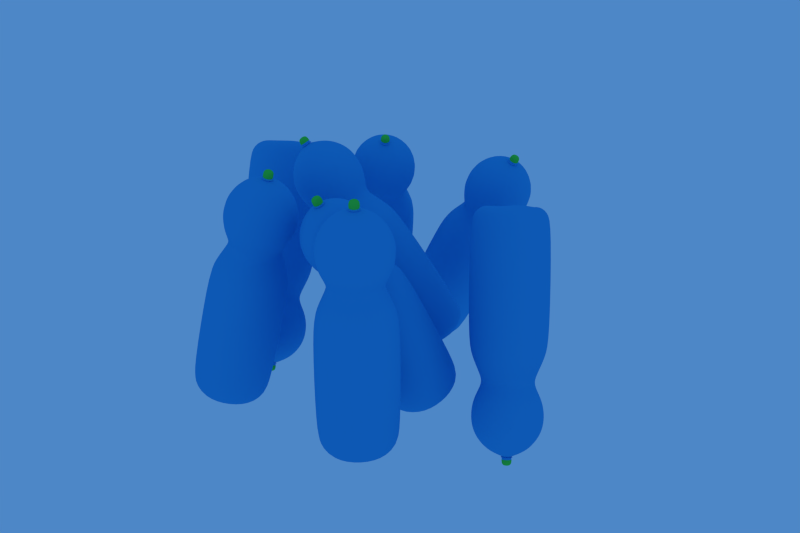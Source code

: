 # Source: Bottles.blend  (saved by Blender 2.76.0; exported with 4.5.12 LTS)
import bpy
from mathutils import Matrix  # noqa: F401  (used for matrix-valued properties, if any)

bpy.ops.wm.read_factory_settings(use_empty=True)
scene = bpy.context.scene
scene.name = 'Scene'

# ---- collections
col_collection_1 = bpy.data.collections.new('Collection 1'); scene.collection.children.link(col_collection_1)

# ---- materials (node trees are filled in below, after node groups)
mat_material_001 = bpy.data.materials.new('Material.001')
mat_material_001.alpha_threshold = 0.0
mat_material_001.use_transparent_shadow = False
mat_material_001.diffuse_color = (0.05313, 0.4063, 0.8, 1.0)
mat_material_001.roughness = 0.5
mat_material_002 = bpy.data.materials.new('Material.002')
mat_material_002.alpha_threshold = 0.0
mat_material_002.use_transparent_shadow = False
mat_material_002.diffuse_color = (0.09805, 0.8, 0.07925, 1.0)
mat_material_002.roughness = 0.5

# ---- material node trees

# ---- world
world_world = bpy.data.worlds.new('World'); scene.world = world_world
world_world.color = (0.07511, 0.242, 0.5705)
world_world.use_sun_shadow = False
world_world.sun_shadow_jitter_overblur = 0.0
world_world.cycles.sampling_method = 'MANUAL'
world_world.cycles.sample_map_resolution = 256

# ---- meshes
me_circle_007 = bpy.data.meshes.new('Circle.007')
me_circle_007.from_pydata([(0.0, 1.0, 0.5), (-0.7071, 0.7071, 0.5), (-1.0, -4.371e-08, 0.5), (-0.7071, -0.7071, 0.5), (8.742e-08, -1.0, 0.5), (0.7071, -0.7071, 0.5), (1.0, 1.192e-08, 0.5), (0.7071, 0.7071, 0.5), (7.451e-10, 0.9, 0.2), (-0.6364, 0.6364, 0.2), (-0.9, -3.934e-08, 0.2), (-0.6364, -0.6364, 0.2), (7.943e-08, -0.9, 0.2), (0.6364, -0.6364, 0.2), (0.9, 1.073e-08, 0.2), (0.6364, 0.6364, 0.2), (1.818e-08, 0.36, 0.2), (-0.2546, 0.2546, 0.2), (-0.36, -1.574e-08, 0.2), (-0.2546, -0.2546, 0.2), (4.965e-08, -0.36, 0.2), (0.2546, -0.2546, 0.2), (0.36, 4.293e-09, 0.2), (0.2546, 0.2546, 0.2), (-0.63, -2.754e-08, -1.49e-08), (-0.4455, -0.4455, 0.1), (9.462e-09, 0.63, -1.49e-08), (-0.4455, 0.4455, 0.1), (0.4455, 0.4455, 0.1), (0.4455, -0.4455, 0.1), (0.63, 7.513e-09, -1.49e-08), (6.454e-08, -0.63, -1.49e-08), (0.0, 1.0, 3.0), (-0.7071, 0.7071, 3.0), (-1.0, -4.371e-08, 3.0), (-0.7071, -0.7071, 3.0), (8.742e-08, -1.0, 3.0), (0.7071, -0.7071, 3.0), (1.0, 1.192e-08, 3.0), (0.7071, 0.7071, 3.0), (7.451e-10, 0.9, 3.4), (-0.6364, 0.6364, 3.4), (-0.9, -3.934e-08, 3.4), (-0.6364, -0.6364, 3.4), (7.943e-08, -0.9, 3.4), (0.6364, -0.6364, 3.4), (0.9, 1.073e-08, 3.4), (0.6364, 0.6364, 3.4), (3.191e-09, 0.693, 3.8), (-0.49, 0.49, 3.8), (-0.693, -3.029e-08, 3.8), (-0.49, -0.49, 3.8), (6.377e-08, -0.693, 3.8), (0.49, -0.49, 3.8), (0.693, 8.264e-09, 3.8), (0.49, 0.49, 3.8), (6.657e-09, 0.6237, 4.0), (-0.441, 0.441, 4.0), (-0.6237, -2.726e-08, 4.0), (-0.441, -0.441, 4.0), (6.118e-08, -0.6237, 4.0), (0.441, -0.441, 4.0), (0.6237, 7.438e-09, 4.0), (0.441, 0.441, 4.0), (9.853e-10, 0.8108, 4.294), (-0.5733, 0.5733, 4.294), (-0.8108, -3.544e-08, 4.294), (-0.5733, -0.5733, 4.294), (7.187e-08, -0.8108, 4.294), (0.5733, -0.5733, 4.294), (0.8108, 9.669e-09, 4.294), (0.5733, 0.5733, 4.294), (-1.473e-09, 0.8919, 4.574), (-0.6307, 0.6307, 4.574), (-0.8919, -3.899e-08, 4.574), (-0.6307, -0.6307, 4.574), (7.65e-08, -0.8919, 4.574), (0.6307, -0.6307, 4.574), (0.8919, 1.064e-08, 4.574), (0.6307, 0.6307, 4.574), (-1.473e-09, 0.8919, 4.854), (-0.6307, 0.6307, 4.854), (-0.8919, -3.899e-08, 4.854), (-0.6307, -0.6307, 4.854), (7.65e-08, -0.8919, 4.854), (0.6307, -0.6307, 4.854), (0.8919, 1.064e-08, 4.854), (0.6307, 0.6307, 4.854), (6.148e-09, 0.8027, 5.134), (-0.5676, 0.5676, 5.134), (-0.8027, -3.509e-08, 5.134), (-0.5676, -0.5676, 5.134), (7.632e-08, -0.8027, 5.134), (0.5676, -0.5676, 5.134), (0.8027, 9.572e-09, 5.134), (0.5676, 0.5676, 5.134), (2.673e-08, 0.5619, 5.414), (-0.3973, 0.3973, 5.414), (-0.5619, -2.456e-08, 5.414), (-0.3973, -0.3973, 5.414), (7.585e-08, -0.5619, 5.414), (0.3973, -0.3973, 5.414), (0.5619, 6.7e-09, 5.414), (0.3973, 0.3973, 5.414), (5.893e-08, 0.2809, 5.554), (-0.1987, 0.1987, 5.554), (-0.2809, -1.228e-08, 5.554), (-0.1987, -0.1987, 5.554), (8.349e-08, -0.2809, 5.554), (0.1987, -0.1987, 5.554), (0.2809, 3.35e-09, 5.554), (0.1987, 0.1987, 5.554), (7.456e-08, 0.1124, 5.61), (-0.07946, 0.07946, 5.61), (-0.1124, -4.912e-09, 5.61), (-0.07946, -0.07946, 5.61), (8.439e-08, -0.1124, 5.61), (0.07946, -0.07946, 5.61), (0.1124, 1.34e-09, 5.61), (0.07946, 0.07946, 5.61), (7.456e-08, 0.1124, 5.624), (-0.07946, 0.07946, 5.624), (-0.1124, -4.912e-09, 5.624), (-0.07946, -0.07946, 5.624), (8.439e-08, -0.1124, 5.624), (0.07946, -0.07946, 5.624), (0.1124, 1.34e-09, 5.624), (0.07946, 0.07946, 5.624), (7.297e-08, 0.1461, 5.624), (-0.1033, 0.1033, 5.624), (-0.1461, -6.693e-09, 5.624), (-0.1033, -0.1033, 5.624), (8.574e-08, -0.1461, 5.624), (0.1033, -0.1033, 5.624), (0.1461, 1.435e-09, 5.624), (0.1033, 0.1033, 5.624), (7.297e-08, 0.1461, 5.638), (-0.1033, 0.1033, 5.638), (-0.1461, -6.693e-09, 5.638), (-0.1033, -0.1033, 5.638), (8.574e-08, -0.1461, 5.638), (0.1033, -0.1033, 5.638), (0.1461, 1.435e-09, 5.638), (0.1033, 0.1033, 5.638), (7.432e-08, 0.1125, 5.638), (-0.07954, 0.07954, 5.638), (-0.1125, -5.154e-09, 5.638), (-0.07954, -0.07954, 5.638), (8.415e-08, -0.1125, 5.638), (0.07954, -0.07954, 5.638), (0.1125, 1.105e-09, 5.638), (0.07954, 0.07954, 5.638), (7.432e-08, 0.1125, 5.652), (-0.07954, 0.07954, 5.652), (-0.1125, -5.154e-09, 5.652), (-0.07954, -0.07954, 5.652), (8.415e-08, -0.1125, 5.652), (0.07954, -0.07954, 5.652), (0.1125, 1.105e-09, 5.652), (0.07954, 0.07954, 5.652), (7.387e-08, 0.1237, 5.652), (-0.0875, 0.0875, 5.652), (-0.1237, -5.669e-09, 5.652), (-0.0875, -0.0875, 5.652), (8.469e-08, -0.1237, 5.652), (0.0875, -0.0875, 5.652), (0.1237, 1.215e-09, 5.652), (0.0875, 0.0875, 5.652), (7.387e-08, 0.1237, 5.834), (-0.0875, 0.0875, 5.834), (-0.1237, -5.669e-09, 5.834), (-0.0875, -0.0875, 5.834), (8.469e-08, -0.1237, 5.834), (0.0875, -0.0875, 5.834), (0.1237, 1.215e-09, 5.834), (0.0875, 0.0875, 5.834)], [], [(7, 6, 14, 15), (5, 4, 12, 13), (3, 2, 10, 11), (1, 0, 8, 9), (0, 7, 15, 8), (6, 5, 13, 14), (4, 3, 11, 12), (2, 1, 9, 10), (25, 24, 18, 19), (27, 26, 16, 17), (26, 28, 23, 16), (30, 29, 21, 22), (31, 25, 19, 20), (24, 27, 17, 18), (28, 30, 22, 23), (29, 31, 20, 21), (17, 16, 23, 22, 21, 20, 19, 18), (13, 12, 31, 29), (15, 14, 30, 28), (10, 9, 27, 24), (12, 11, 25, 31), (14, 13, 29, 30), (8, 15, 28, 26), (9, 8, 26, 27), (11, 10, 24, 25), (6, 7, 39, 38), (4, 5, 37, 36), (2, 3, 35, 34), (0, 1, 33, 32), (7, 0, 32, 39), (5, 6, 38, 37), (3, 4, 36, 35), (1, 2, 34, 33), (39, 32, 40, 47), (37, 38, 46, 45), (35, 36, 44, 43), (33, 34, 42, 41), (38, 39, 47, 46), (36, 37, 45, 44), (34, 35, 43, 42), (32, 33, 41, 40), (44, 45, 53, 52), (42, 43, 51, 50), (40, 41, 49, 48), (47, 40, 48, 55), (45, 46, 54, 53), (43, 44, 52, 51), (41, 42, 50, 49), (46, 47, 55, 54), (54, 55, 63, 62), (52, 53, 61, 60), (50, 51, 59, 58), (48, 49, 57, 56), (55, 48, 56, 63), (53, 54, 62, 61), (51, 52, 60, 59), (49, 50, 58, 57), (61, 62, 70, 69), (59, 60, 68, 67), (57, 58, 66, 65), (62, 63, 71, 70), (60, 61, 69, 68), (58, 59, 67, 66), (56, 57, 65, 64), (63, 56, 64, 71), (64, 65, 73, 72), (71, 64, 72, 79), (69, 70, 78, 77), (67, 68, 76, 75), (65, 66, 74, 73), (70, 71, 79, 78), (68, 69, 77, 76), (66, 67, 75, 74), (78, 79, 87, 86), (76, 77, 85, 84), (74, 75, 83, 82), (72, 73, 81, 80), (79, 72, 80, 87), (77, 78, 86, 85), (75, 76, 84, 83), (73, 74, 82, 81), (81, 82, 90, 89), (86, 87, 95, 94), (84, 85, 93, 92), (82, 83, 91, 90), (80, 81, 89, 88), (87, 80, 88, 95), (85, 86, 94, 93), (83, 84, 92, 91), (95, 88, 96, 103), (93, 94, 102, 101), (91, 92, 100, 99), (89, 90, 98, 97), (94, 95, 103, 102), (92, 93, 101, 100), (90, 91, 99, 98), (88, 89, 97, 96), (98, 99, 107, 106), (96, 97, 105, 104), (103, 96, 104, 111), (101, 102, 110, 109), (99, 100, 108, 107), (97, 98, 106, 105), (102, 103, 111, 110), (100, 101, 109, 108), (110, 111, 119, 118), (108, 109, 117, 116), (106, 107, 115, 114), (104, 105, 113, 112), (111, 104, 112, 119), (109, 110, 118, 117), (107, 108, 116, 115), (105, 106, 114, 113), (115, 116, 124, 123), (113, 114, 122, 121), (118, 119, 127, 126), (116, 117, 125, 124), (114, 115, 123, 122), (112, 113, 121, 120), (119, 112, 120, 127), (117, 118, 126, 125), (127, 120, 128, 135), (125, 126, 134, 133), (123, 124, 132, 131), (121, 122, 130, 129), (126, 127, 135, 134), (124, 125, 133, 132), (122, 123, 131, 130), (120, 121, 129, 128), (132, 133, 141, 140), (130, 131, 139, 138), (128, 129, 137, 136), (135, 128, 136, 143), (133, 134, 142, 141), (131, 132, 140, 139), (129, 130, 138, 137), (134, 135, 143, 142), (142, 143, 151, 150), (140, 141, 149, 148), (138, 139, 147, 146), (136, 137, 145, 144), (143, 136, 144, 151), (141, 142, 150, 149), (139, 140, 148, 147), (137, 138, 146, 145), (149, 150, 158, 157), (147, 148, 156, 155), (145, 146, 154, 153), (150, 151, 159, 158), (148, 149, 157, 156), (146, 147, 155, 154), (144, 145, 153, 152), (151, 144, 152, 159), (152, 153, 161, 160), (159, 152, 160, 167), (157, 158, 166, 165), (155, 156, 164, 163), (153, 154, 162, 161), (158, 159, 167, 166), (156, 157, 165, 164), (154, 155, 163, 162), (166, 167, 175, 174), (164, 165, 173, 172), (162, 163, 171, 170), (160, 161, 169, 168), (167, 160, 168, 175), (165, 166, 174, 173), (163, 164, 172, 171), (161, 162, 170, 169), (169, 170, 171, 172, 173, 174, 175, 168)])
me_circle_007.polygons.foreach_set('use_smooth', [1, 1, 1, 1, 1, 1, 1, 1, 1, 1, 1, 1, 1, 1, 1, 1, 1, 1, 1, 1, 1, 1, 1, 1, 1, 1, 1, 1, 1, 1, 1, 1, 1, 1, 1, 1, 1, 1, 1, 1, 1, 1, 1, 1, 1, 1, 1, 1, 1, 1, 1, 1, 1, 1, 1, 1, 1, 1, 1, 1, 1, 1, 1, 1, 1, 1, 1, 1, 1, 1, 1, 1, 1, 1, 1, 1, 1, 1, 1, 1, 1, 1, 1, 1, 1, 1, 1, 1, 1, 1, 1, 1, 1, 1, 1, 1, 1, 1, 1, 1, 1, 1, 1, 1, 1, 1, 1, 1, 1, 1, 1, 1, 1, 1, 1, 1, 1, 1, 1, 1, 1, 1, 1, 1, 1, 1, 1, 1, 1, 1, 1, 1, 1, 1, 1, 1, 1, 1, 1, 1, 1, 1, 1, 1, 1, 0, 0, 0, 0, 0, 0, 0, 0, 0, 0, 0, 0, 0, 0, 0, 0, 0, 0, 0, 0, 0, 0, 0, 0, 0])
me_circle_007.polygons.foreach_set('material_index', [0, 0, 0, 0, 0, 0, 0, 0, 0, 0, 0, 0, 0, 0, 0, 0, 0, 0, 0, 0, 0, 0, 0, 0, 0, 0, 0, 0, 0, 0, 0, 0, 0, 0, 0, 0, 0, 0, 0, 0, 0, 0, 0, 0, 0, 0, 0, 0, 0, 0, 0, 0, 0, 0, 0, 0, 0, 0, 0, 0, 0, 0, 0, 0, 0, 0, 0, 0, 0, 0, 0, 0, 0, 0, 0, 0, 0, 0, 0, 0, 0, 0, 0, 0, 0, 0, 0, 0, 0, 0, 0, 0, 0, 0, 0, 0, 0, 0, 0, 0, 0, 0, 0, 0, 0, 0, 0, 0, 0, 0, 0, 0, 0, 0, 0, 0, 0, 0, 0, 0, 0, 0, 0, 0, 0, 0, 0, 0, 0, 0, 0, 0, 0, 0, 0, 0, 0, 0, 0, 0, 0, 0, 0, 0, 0, 0, 0, 0, 0, 0, 0, 0, 0, 1, 1, 1, 1, 1, 1, 1, 1, 1, 1, 1, 1, 1, 1, 1, 1, 1])
me_circle_007.materials.append(mat_material_001)
me_circle_007.materials.append(mat_material_002)
me_circle_007.materials.append(None)
me_circle_007.use_remesh_preserve_volume = False
me_circle_007.use_remesh_preserve_attributes = False
me_circle_007.use_mirror_vertex_groups = False
me_circle_007.update()
me_circle_000 = bpy.data.meshes.new('Circle.000')
me_circle_000.from_pydata([(0.0, 1.0, 0.5), (-0.7071, 0.7071, 0.5), (-1.0, -4.371e-08, 0.5), (-0.7071, -0.7071, 0.5), (8.742e-08, -1.0, 0.5), (0.7071, -0.7071, 0.5), (1.0, 1.192e-08, 0.5), (0.7071, 0.7071, 0.5), (7.451e-10, 0.9, 0.2), (-0.6364, 0.6364, 0.2), (-0.9, -3.934e-08, 0.2), (-0.6364, -0.6364, 0.2), (7.943e-08, -0.9, 0.2), (0.6364, -0.6364, 0.2), (0.9, 1.073e-08, 0.2), (0.6364, 0.6364, 0.2), (1.818e-08, 0.36, 0.2), (-0.2546, 0.2546, 0.2), (-0.36, -1.574e-08, 0.2), (-0.2546, -0.2546, 0.2), (4.965e-08, -0.36, 0.2), (0.2546, -0.2546, 0.2), (0.36, 4.293e-09, 0.2), (0.2546, 0.2546, 0.2), (-0.63, -2.754e-08, -1.49e-08), (-0.4455, -0.4455, 0.1), (9.462e-09, 0.63, -1.49e-08), (-0.4455, 0.4455, 0.1), (0.4455, 0.4455, 0.1), (0.4455, -0.4455, 0.1), (0.63, 7.513e-09, -1.49e-08), (6.454e-08, -0.63, -1.49e-08), (0.0, 1.0, 3.0), (-0.7071, 0.7071, 3.0), (-1.0, -4.371e-08, 3.0), (-0.7071, -0.7071, 3.0), (8.742e-08, -1.0, 3.0), (0.7071, -0.7071, 3.0), (1.0, 1.192e-08, 3.0), (0.7071, 0.7071, 3.0), (7.451e-10, 0.9, 3.4), (-0.6364, 0.6364, 3.4), (-0.9, -3.934e-08, 3.4), (-0.6364, -0.6364, 3.4), (7.943e-08, -0.9, 3.4), (0.6364, -0.6364, 3.4), (0.9, 1.073e-08, 3.4), (0.6364, 0.6364, 3.4), (3.191e-09, 0.693, 3.8), (-0.49, 0.49, 3.8), (-0.693, -3.029e-08, 3.8), (-0.49, -0.49, 3.8), (6.377e-08, -0.693, 3.8), (0.49, -0.49, 3.8), (0.693, 8.264e-09, 3.8), (0.49, 0.49, 3.8), (6.657e-09, 0.6237, 4.0), (-0.441, 0.441, 4.0), (-0.6237, -2.726e-08, 4.0), (-0.441, -0.441, 4.0), (6.118e-08, -0.6237, 4.0), (0.441, -0.441, 4.0), (0.6237, 7.438e-09, 4.0), (0.441, 0.441, 4.0), (9.853e-10, 0.8108, 4.294), (-0.5733, 0.5733, 4.294), (-0.8108, -3.544e-08, 4.294), (-0.5733, -0.5733, 4.294), (7.187e-08, -0.8108, 4.294), (0.5733, -0.5733, 4.294), (0.8108, 9.669e-09, 4.294), (0.5733, 0.5733, 4.294), (-1.473e-09, 0.8919, 4.574), (-0.6307, 0.6307, 4.574), (-0.8919, -3.899e-08, 4.574), (-0.6307, -0.6307, 4.574), (7.65e-08, -0.8919, 4.574), (0.6307, -0.6307, 4.574), (0.8919, 1.064e-08, 4.574), (0.6307, 0.6307, 4.574), (-1.473e-09, 0.8919, 4.854), (-0.6307, 0.6307, 4.854), (-0.8919, -3.899e-08, 4.854), (-0.6307, -0.6307, 4.854), (7.65e-08, -0.8919, 4.854), (0.6307, -0.6307, 4.854), (0.8919, 1.064e-08, 4.854), (0.6307, 0.6307, 4.854), (6.148e-09, 0.8027, 5.134), (-0.5676, 0.5676, 5.134), (-0.8027, -3.509e-08, 5.134), (-0.5676, -0.5676, 5.134), (7.632e-08, -0.8027, 5.134), (0.5676, -0.5676, 5.134), (0.8027, 9.572e-09, 5.134), (0.5676, 0.5676, 5.134), (2.673e-08, 0.5619, 5.414), (-0.3973, 0.3973, 5.414), (-0.5619, -2.456e-08, 5.414), (-0.3973, -0.3973, 5.414), (7.585e-08, -0.5619, 5.414), (0.3973, -0.3973, 5.414), (0.5619, 6.7e-09, 5.414), (0.3973, 0.3973, 5.414), (5.893e-08, 0.2809, 5.554), (-0.1987, 0.1987, 5.554), (-0.2809, -1.228e-08, 5.554), (-0.1987, -0.1987, 5.554), (8.349e-08, -0.2809, 5.554), (0.1987, -0.1987, 5.554), (0.2809, 3.35e-09, 5.554), (0.1987, 0.1987, 5.554), (7.456e-08, 0.1124, 5.61), (-0.07946, 0.07946, 5.61), (-0.1124, -4.912e-09, 5.61), (-0.07946, -0.07946, 5.61), (8.439e-08, -0.1124, 5.61), (0.07946, -0.07946, 5.61), (0.1124, 1.34e-09, 5.61), (0.07946, 0.07946, 5.61), (7.456e-08, 0.1124, 5.624), (-0.07946, 0.07946, 5.624), (-0.1124, -4.912e-09, 5.624), (-0.07946, -0.07946, 5.624), (8.439e-08, -0.1124, 5.624), (0.07946, -0.07946, 5.624), (0.1124, 1.34e-09, 5.624), (0.07946, 0.07946, 5.624), (7.297e-08, 0.1461, 5.624), (-0.1033, 0.1033, 5.624), (-0.1461, -6.693e-09, 5.624), (-0.1033, -0.1033, 5.624), (8.574e-08, -0.1461, 5.624), (0.1033, -0.1033, 5.624), (0.1461, 1.435e-09, 5.624), (0.1033, 0.1033, 5.624), (7.297e-08, 0.1461, 5.638), (-0.1033, 0.1033, 5.638), (-0.1461, -6.693e-09, 5.638), (-0.1033, -0.1033, 5.638), (8.574e-08, -0.1461, 5.638), (0.1033, -0.1033, 5.638), (0.1461, 1.435e-09, 5.638), (0.1033, 0.1033, 5.638), (7.432e-08, 0.1125, 5.638), (-0.07954, 0.07954, 5.638), (-0.1125, -5.154e-09, 5.638), (-0.07954, -0.07954, 5.638), (8.415e-08, -0.1125, 5.638), (0.07954, -0.07954, 5.638), (0.1125, 1.105e-09, 5.638), (0.07954, 0.07954, 5.638), (7.432e-08, 0.1125, 5.652), (-0.07954, 0.07954, 5.652), (-0.1125, -5.154e-09, 5.652), (-0.07954, -0.07954, 5.652), (8.415e-08, -0.1125, 5.652), (0.07954, -0.07954, 5.652), (0.1125, 1.105e-09, 5.652), (0.07954, 0.07954, 5.652), (7.387e-08, 0.1237, 5.652), (-0.0875, 0.0875, 5.652), (-0.1237, -5.669e-09, 5.652), (-0.0875, -0.0875, 5.652), (8.469e-08, -0.1237, 5.652), (0.0875, -0.0875, 5.652), (0.1237, 1.215e-09, 5.652), (0.0875, 0.0875, 5.652), (7.387e-08, 0.1237, 5.834), (-0.0875, 0.0875, 5.834), (-0.1237, -5.669e-09, 5.834), (-0.0875, -0.0875, 5.834), (8.469e-08, -0.1237, 5.834), (0.0875, -0.0875, 5.834), (0.1237, 1.215e-09, 5.834), (0.0875, 0.0875, 5.834)], [], [(7, 6, 14, 15), (5, 4, 12, 13), (3, 2, 10, 11), (1, 0, 8, 9), (0, 7, 15, 8), (6, 5, 13, 14), (4, 3, 11, 12), (2, 1, 9, 10), (25, 24, 18, 19), (27, 26, 16, 17), (26, 28, 23, 16), (30, 29, 21, 22), (31, 25, 19, 20), (24, 27, 17, 18), (28, 30, 22, 23), (29, 31, 20, 21), (17, 16, 23, 22, 21, 20, 19, 18), (13, 12, 31, 29), (15, 14, 30, 28), (10, 9, 27, 24), (12, 11, 25, 31), (14, 13, 29, 30), (8, 15, 28, 26), (9, 8, 26, 27), (11, 10, 24, 25), (6, 7, 39, 38), (4, 5, 37, 36), (2, 3, 35, 34), (0, 1, 33, 32), (7, 0, 32, 39), (5, 6, 38, 37), (3, 4, 36, 35), (1, 2, 34, 33), (39, 32, 40, 47), (37, 38, 46, 45), (35, 36, 44, 43), (33, 34, 42, 41), (38, 39, 47, 46), (36, 37, 45, 44), (34, 35, 43, 42), (32, 33, 41, 40), (44, 45, 53, 52), (42, 43, 51, 50), (40, 41, 49, 48), (47, 40, 48, 55), (45, 46, 54, 53), (43, 44, 52, 51), (41, 42, 50, 49), (46, 47, 55, 54), (54, 55, 63, 62), (52, 53, 61, 60), (50, 51, 59, 58), (48, 49, 57, 56), (55, 48, 56, 63), (53, 54, 62, 61), (51, 52, 60, 59), (49, 50, 58, 57), (61, 62, 70, 69), (59, 60, 68, 67), (57, 58, 66, 65), (62, 63, 71, 70), (60, 61, 69, 68), (58, 59, 67, 66), (56, 57, 65, 64), (63, 56, 64, 71), (64, 65, 73, 72), (71, 64, 72, 79), (69, 70, 78, 77), (67, 68, 76, 75), (65, 66, 74, 73), (70, 71, 79, 78), (68, 69, 77, 76), (66, 67, 75, 74), (78, 79, 87, 86), (76, 77, 85, 84), (74, 75, 83, 82), (72, 73, 81, 80), (79, 72, 80, 87), (77, 78, 86, 85), (75, 76, 84, 83), (73, 74, 82, 81), (81, 82, 90, 89), (86, 87, 95, 94), (84, 85, 93, 92), (82, 83, 91, 90), (80, 81, 89, 88), (87, 80, 88, 95), (85, 86, 94, 93), (83, 84, 92, 91), (95, 88, 96, 103), (93, 94, 102, 101), (91, 92, 100, 99), (89, 90, 98, 97), (94, 95, 103, 102), (92, 93, 101, 100), (90, 91, 99, 98), (88, 89, 97, 96), (98, 99, 107, 106), (96, 97, 105, 104), (103, 96, 104, 111), (101, 102, 110, 109), (99, 100, 108, 107), (97, 98, 106, 105), (102, 103, 111, 110), (100, 101, 109, 108), (110, 111, 119, 118), (108, 109, 117, 116), (106, 107, 115, 114), (104, 105, 113, 112), (111, 104, 112, 119), (109, 110, 118, 117), (107, 108, 116, 115), (105, 106, 114, 113), (115, 116, 124, 123), (113, 114, 122, 121), (118, 119, 127, 126), (116, 117, 125, 124), (114, 115, 123, 122), (112, 113, 121, 120), (119, 112, 120, 127), (117, 118, 126, 125), (127, 120, 128, 135), (125, 126, 134, 133), (123, 124, 132, 131), (121, 122, 130, 129), (126, 127, 135, 134), (124, 125, 133, 132), (122, 123, 131, 130), (120, 121, 129, 128), (132, 133, 141, 140), (130, 131, 139, 138), (128, 129, 137, 136), (135, 128, 136, 143), (133, 134, 142, 141), (131, 132, 140, 139), (129, 130, 138, 137), (134, 135, 143, 142), (142, 143, 151, 150), (140, 141, 149, 148), (138, 139, 147, 146), (136, 137, 145, 144), (143, 136, 144, 151), (141, 142, 150, 149), (139, 140, 148, 147), (137, 138, 146, 145), (149, 150, 158, 157), (147, 148, 156, 155), (145, 146, 154, 153), (150, 151, 159, 158), (148, 149, 157, 156), (146, 147, 155, 154), (144, 145, 153, 152), (151, 144, 152, 159), (152, 153, 161, 160), (159, 152, 160, 167), (157, 158, 166, 165), (155, 156, 164, 163), (153, 154, 162, 161), (158, 159, 167, 166), (156, 157, 165, 164), (154, 155, 163, 162), (166, 167, 175, 174), (164, 165, 173, 172), (162, 163, 171, 170), (160, 161, 169, 168), (167, 160, 168, 175), (165, 166, 174, 173), (163, 164, 172, 171), (161, 162, 170, 169), (169, 170, 171, 172, 173, 174, 175, 168)])
me_circle_000.polygons.foreach_set('use_smooth', [1, 1, 1, 1, 1, 1, 1, 1, 1, 1, 1, 1, 1, 1, 1, 1, 1, 1, 1, 1, 1, 1, 1, 1, 1, 1, 1, 1, 1, 1, 1, 1, 1, 1, 1, 1, 1, 1, 1, 1, 1, 1, 1, 1, 1, 1, 1, 1, 1, 1, 1, 1, 1, 1, 1, 1, 1, 1, 1, 1, 1, 1, 1, 1, 1, 1, 1, 1, 1, 1, 1, 1, 1, 1, 1, 1, 1, 1, 1, 1, 1, 1, 1, 1, 1, 1, 1, 1, 1, 1, 1, 1, 1, 1, 1, 1, 1, 1, 1, 1, 1, 1, 1, 1, 1, 1, 1, 1, 1, 1, 1, 1, 1, 1, 1, 1, 1, 1, 1, 1, 1, 1, 1, 1, 1, 1, 1, 1, 1, 1, 1, 1, 1, 1, 1, 1, 1, 1, 1, 1, 1, 1, 1, 1, 1, 1, 1, 1, 1, 1, 1, 1, 1, 1, 1, 1, 1, 1, 1, 1, 1, 0, 0, 0, 0, 0, 0, 0, 0, 0])
me_circle_000.polygons.foreach_set('material_index', [0, 0, 0, 0, 0, 0, 0, 0, 0, 0, 0, 0, 0, 0, 0, 0, 0, 0, 0, 0, 0, 0, 0, 0, 0, 0, 0, 0, 0, 0, 0, 0, 0, 0, 0, 0, 0, 0, 0, 0, 0, 0, 0, 0, 0, 0, 0, 0, 0, 0, 0, 0, 0, 0, 0, 0, 0, 0, 0, 0, 0, 0, 0, 0, 0, 0, 0, 0, 0, 0, 0, 0, 0, 0, 0, 0, 0, 0, 0, 0, 0, 0, 0, 0, 0, 0, 0, 0, 0, 0, 0, 0, 0, 0, 0, 0, 0, 0, 0, 0, 0, 0, 0, 0, 0, 0, 0, 0, 0, 0, 0, 0, 0, 0, 0, 0, 0, 0, 0, 0, 0, 0, 0, 0, 0, 0, 0, 0, 0, 0, 0, 0, 0, 0, 0, 0, 0, 0, 0, 0, 0, 0, 0, 0, 0, 0, 0, 0, 0, 0, 0, 0, 0, 0, 0, 0, 0, 0, 0, 0, 0, 1, 1, 1, 1, 1, 1, 1, 1, 1])
me_circle_000.materials.append(mat_material_001)
me_circle_000.materials.append(mat_material_002)
me_circle_000.use_remesh_preserve_volume = False
me_circle_000.use_remesh_preserve_attributes = False
me_circle_000.use_mirror_vertex_groups = False
me_circle_000.update()
me_circle_006 = bpy.data.meshes.new('Circle.006')
me_circle_006.from_pydata([(0.0, 1.0, 0.5), (-0.7071, 0.7071, 0.5), (-1.0, -4.371e-08, 0.5), (-0.7071, -0.7071, 0.5), (8.742e-08, -1.0, 0.5), (0.7071, -0.7071, 0.5), (1.0, 1.192e-08, 0.5), (0.7071, 0.7071, 0.5), (7.451e-10, 0.9, 0.2), (-0.6364, 0.6364, 0.2), (-0.9, -3.934e-08, 0.2), (-0.6364, -0.6364, 0.2), (7.943e-08, -0.9, 0.2), (0.6364, -0.6364, 0.2), (0.9, 1.073e-08, 0.2), (0.6364, 0.6364, 0.2), (1.818e-08, 0.36, 0.2), (-0.2546, 0.2546, 0.2), (-0.36, -1.574e-08, 0.2), (-0.2546, -0.2546, 0.2), (4.965e-08, -0.36, 0.2), (0.2546, -0.2546, 0.2), (0.36, 4.293e-09, 0.2), (0.2546, 0.2546, 0.2), (-0.63, -2.754e-08, -1.49e-08), (-0.4455, -0.4455, 0.1), (9.462e-09, 0.63, -1.49e-08), (-0.4455, 0.4455, 0.1), (0.4455, 0.4455, 0.1), (0.4455, -0.4455, 0.1), (0.63, 7.513e-09, -1.49e-08), (6.454e-08, -0.63, -1.49e-08), (0.0, 1.0, 3.0), (-0.7071, 0.7071, 3.0), (-1.0, -4.371e-08, 3.0), (-0.7071, -0.7071, 3.0), (8.742e-08, -1.0, 3.0), (0.7071, -0.7071, 3.0), (1.0, 1.192e-08, 3.0), (0.7071, 0.7071, 3.0), (7.451e-10, 0.9, 3.4), (-0.6364, 0.6364, 3.4), (-0.9, -3.934e-08, 3.4), (-0.6364, -0.6364, 3.4), (7.943e-08, -0.9, 3.4), (0.6364, -0.6364, 3.4), (0.9, 1.073e-08, 3.4), (0.6364, 0.6364, 3.4), (3.191e-09, 0.693, 3.8), (-0.49, 0.49, 3.8), (-0.693, -3.029e-08, 3.8), (-0.49, -0.49, 3.8), (6.377e-08, -0.693, 3.8), (0.49, -0.49, 3.8), (0.693, 8.264e-09, 3.8), (0.49, 0.49, 3.8), (6.657e-09, 0.6237, 4.0), (-0.441, 0.441, 4.0), (-0.6237, -2.726e-08, 4.0), (-0.441, -0.441, 4.0), (6.118e-08, -0.6237, 4.0), (0.441, -0.441, 4.0), (0.6237, 7.438e-09, 4.0), (0.441, 0.441, 4.0), (9.853e-10, 0.8108, 4.294), (-0.5733, 0.5733, 4.294), (-0.8108, -3.544e-08, 4.294), (-0.5733, -0.5733, 4.294), (7.187e-08, -0.8108, 4.294), (0.5733, -0.5733, 4.294), (0.8108, 9.669e-09, 4.294), (0.5733, 0.5733, 4.294), (-1.473e-09, 0.8919, 4.574), (-0.6307, 0.6307, 4.574), (-0.8919, -3.899e-08, 4.574), (-0.6307, -0.6307, 4.574), (7.65e-08, -0.8919, 4.574), (0.6307, -0.6307, 4.574), (0.8919, 1.064e-08, 4.574), (0.6307, 0.6307, 4.574), (-1.473e-09, 0.8919, 4.854), (-0.6307, 0.6307, 4.854), (-0.8919, -3.899e-08, 4.854), (-0.6307, -0.6307, 4.854), (7.65e-08, -0.8919, 4.854), (0.6307, -0.6307, 4.854), (0.8919, 1.064e-08, 4.854), (0.6307, 0.6307, 4.854), (6.148e-09, 0.8027, 5.134), (-0.5676, 0.5676, 5.134), (-0.8027, -3.509e-08, 5.134), (-0.5676, -0.5676, 5.134), (7.632e-08, -0.8027, 5.134), (0.5676, -0.5676, 5.134), (0.8027, 9.572e-09, 5.134), (0.5676, 0.5676, 5.134), (2.673e-08, 0.5619, 5.414), (-0.3973, 0.3973, 5.414), (-0.5619, -2.456e-08, 5.414), (-0.3973, -0.3973, 5.414), (7.585e-08, -0.5619, 5.414), (0.3973, -0.3973, 5.414), (0.5619, 6.7e-09, 5.414), (0.3973, 0.3973, 5.414), (5.893e-08, 0.2809, 5.554), (-0.1987, 0.1987, 5.554), (-0.2809, -1.228e-08, 5.554), (-0.1987, -0.1987, 5.554), (8.349e-08, -0.2809, 5.554), (0.1987, -0.1987, 5.554), (0.2809, 3.35e-09, 5.554), (0.1987, 0.1987, 5.554), (7.456e-08, 0.1124, 5.61), (-0.07946, 0.07946, 5.61), (-0.1124, -4.912e-09, 5.61), (-0.07946, -0.07946, 5.61), (8.439e-08, -0.1124, 5.61), (0.07946, -0.07946, 5.61), (0.1124, 1.34e-09, 5.61), (0.07946, 0.07946, 5.61), (7.456e-08, 0.1124, 5.624), (-0.07946, 0.07946, 5.624), (-0.1124, -4.912e-09, 5.624), (-0.07946, -0.07946, 5.624), (8.439e-08, -0.1124, 5.624), (0.07946, -0.07946, 5.624), (0.1124, 1.34e-09, 5.624), (0.07946, 0.07946, 5.624), (7.297e-08, 0.1461, 5.624), (-0.1033, 0.1033, 5.624), (-0.1461, -6.693e-09, 5.624), (-0.1033, -0.1033, 5.624), (8.574e-08, -0.1461, 5.624), (0.1033, -0.1033, 5.624), (0.1461, 1.435e-09, 5.624), (0.1033, 0.1033, 5.624), (7.297e-08, 0.1461, 5.638), (-0.1033, 0.1033, 5.638), (-0.1461, -6.693e-09, 5.638), (-0.1033, -0.1033, 5.638), (8.574e-08, -0.1461, 5.638), (0.1033, -0.1033, 5.638), (0.1461, 1.435e-09, 5.638), (0.1033, 0.1033, 5.638), (7.432e-08, 0.1125, 5.638), (-0.07954, 0.07954, 5.638), (-0.1125, -5.154e-09, 5.638), (-0.07954, -0.07954, 5.638), (8.415e-08, -0.1125, 5.638), (0.07954, -0.07954, 5.638), (0.1125, 1.105e-09, 5.638), (0.07954, 0.07954, 5.638), (7.432e-08, 0.1125, 5.652), (-0.07954, 0.07954, 5.652), (-0.1125, -5.154e-09, 5.652), (-0.07954, -0.07954, 5.652), (8.415e-08, -0.1125, 5.652), (0.07954, -0.07954, 5.652), (0.1125, 1.105e-09, 5.652), (0.07954, 0.07954, 5.652), (7.387e-08, 0.1237, 5.652), (-0.0875, 0.0875, 5.652), (-0.1237, -5.669e-09, 5.652), (-0.0875, -0.0875, 5.652), (8.469e-08, -0.1237, 5.652), (0.0875, -0.0875, 5.652), (0.1237, 1.215e-09, 5.652), (0.0875, 0.0875, 5.652), (7.387e-08, 0.1237, 5.834), (-0.0875, 0.0875, 5.834), (-0.1237, -5.669e-09, 5.834), (-0.0875, -0.0875, 5.834), (8.469e-08, -0.1237, 5.834), (0.0875, -0.0875, 5.834), (0.1237, 1.215e-09, 5.834), (0.0875, 0.0875, 5.834)], [], [(7, 6, 14, 15), (5, 4, 12, 13), (3, 2, 10, 11), (1, 0, 8, 9), (0, 7, 15, 8), (6, 5, 13, 14), (4, 3, 11, 12), (2, 1, 9, 10), (25, 24, 18, 19), (27, 26, 16, 17), (26, 28, 23, 16), (30, 29, 21, 22), (31, 25, 19, 20), (24, 27, 17, 18), (28, 30, 22, 23), (29, 31, 20, 21), (17, 16, 23, 22, 21, 20, 19, 18), (13, 12, 31, 29), (15, 14, 30, 28), (10, 9, 27, 24), (12, 11, 25, 31), (14, 13, 29, 30), (8, 15, 28, 26), (9, 8, 26, 27), (11, 10, 24, 25), (6, 7, 39, 38), (4, 5, 37, 36), (2, 3, 35, 34), (0, 1, 33, 32), (7, 0, 32, 39), (5, 6, 38, 37), (3, 4, 36, 35), (1, 2, 34, 33), (39, 32, 40, 47), (37, 38, 46, 45), (35, 36, 44, 43), (33, 34, 42, 41), (38, 39, 47, 46), (36, 37, 45, 44), (34, 35, 43, 42), (32, 33, 41, 40), (44, 45, 53, 52), (42, 43, 51, 50), (40, 41, 49, 48), (47, 40, 48, 55), (45, 46, 54, 53), (43, 44, 52, 51), (41, 42, 50, 49), (46, 47, 55, 54), (54, 55, 63, 62), (52, 53, 61, 60), (50, 51, 59, 58), (48, 49, 57, 56), (55, 48, 56, 63), (53, 54, 62, 61), (51, 52, 60, 59), (49, 50, 58, 57), (61, 62, 70, 69), (59, 60, 68, 67), (57, 58, 66, 65), (62, 63, 71, 70), (60, 61, 69, 68), (58, 59, 67, 66), (56, 57, 65, 64), (63, 56, 64, 71), (64, 65, 73, 72), (71, 64, 72, 79), (69, 70, 78, 77), (67, 68, 76, 75), (65, 66, 74, 73), (70, 71, 79, 78), (68, 69, 77, 76), (66, 67, 75, 74), (78, 79, 87, 86), (76, 77, 85, 84), (74, 75, 83, 82), (72, 73, 81, 80), (79, 72, 80, 87), (77, 78, 86, 85), (75, 76, 84, 83), (73, 74, 82, 81), (81, 82, 90, 89), (86, 87, 95, 94), (84, 85, 93, 92), (82, 83, 91, 90), (80, 81, 89, 88), (87, 80, 88, 95), (85, 86, 94, 93), (83, 84, 92, 91), (95, 88, 96, 103), (93, 94, 102, 101), (91, 92, 100, 99), (89, 90, 98, 97), (94, 95, 103, 102), (92, 93, 101, 100), (90, 91, 99, 98), (88, 89, 97, 96), (98, 99, 107, 106), (96, 97, 105, 104), (103, 96, 104, 111), (101, 102, 110, 109), (99, 100, 108, 107), (97, 98, 106, 105), (102, 103, 111, 110), (100, 101, 109, 108), (110, 111, 119, 118), (108, 109, 117, 116), (106, 107, 115, 114), (104, 105, 113, 112), (111, 104, 112, 119), (109, 110, 118, 117), (107, 108, 116, 115), (105, 106, 114, 113), (115, 116, 124, 123), (113, 114, 122, 121), (118, 119, 127, 126), (116, 117, 125, 124), (114, 115, 123, 122), (112, 113, 121, 120), (119, 112, 120, 127), (117, 118, 126, 125), (127, 120, 128, 135), (125, 126, 134, 133), (123, 124, 132, 131), (121, 122, 130, 129), (126, 127, 135, 134), (124, 125, 133, 132), (122, 123, 131, 130), (120, 121, 129, 128), (132, 133, 141, 140), (130, 131, 139, 138), (128, 129, 137, 136), (135, 128, 136, 143), (133, 134, 142, 141), (131, 132, 140, 139), (129, 130, 138, 137), (134, 135, 143, 142), (142, 143, 151, 150), (140, 141, 149, 148), (138, 139, 147, 146), (136, 137, 145, 144), (143, 136, 144, 151), (141, 142, 150, 149), (139, 140, 148, 147), (137, 138, 146, 145), (149, 150, 158, 157), (147, 148, 156, 155), (145, 146, 154, 153), (150, 151, 159, 158), (148, 149, 157, 156), (146, 147, 155, 154), (144, 145, 153, 152), (151, 144, 152, 159), (152, 153, 161, 160), (159, 152, 160, 167), (157, 158, 166, 165), (155, 156, 164, 163), (153, 154, 162, 161), (158, 159, 167, 166), (156, 157, 165, 164), (154, 155, 163, 162), (166, 167, 175, 174), (164, 165, 173, 172), (162, 163, 171, 170), (160, 161, 169, 168), (167, 160, 168, 175), (165, 166, 174, 173), (163, 164, 172, 171), (161, 162, 170, 169), (169, 170, 171, 172, 173, 174, 175, 168)])
me_circle_006.polygons.foreach_set('use_smooth', [1, 1, 1, 1, 1, 1, 1, 1, 1, 1, 1, 1, 1, 1, 1, 1, 1, 1, 1, 1, 1, 1, 1, 1, 1, 1, 1, 1, 1, 1, 1, 1, 1, 1, 1, 1, 1, 1, 1, 1, 1, 1, 1, 1, 1, 1, 1, 1, 1, 1, 1, 1, 1, 1, 1, 1, 1, 1, 1, 1, 1, 1, 1, 1, 1, 1, 1, 1, 1, 1, 1, 1, 1, 1, 1, 1, 1, 1, 1, 1, 1, 1, 1, 1, 1, 1, 1, 1, 1, 1, 1, 1, 1, 1, 1, 1, 1, 1, 1, 1, 1, 1, 1, 1, 1, 1, 1, 1, 1, 1, 1, 1, 1, 1, 1, 1, 1, 1, 1, 1, 1, 1, 1, 1, 1, 1, 1, 1, 1, 1, 1, 1, 1, 1, 1, 1, 1, 1, 1, 1, 1, 1, 1, 1, 1, 1, 1, 1, 1, 1, 1, 1, 1, 1, 1, 1, 1, 1, 1, 1, 1, 0, 0, 0, 0, 0, 0, 0, 0, 0])
me_circle_006.polygons.foreach_set('material_index', [0, 0, 0, 0, 0, 0, 0, 0, 0, 0, 0, 0, 0, 0, 0, 0, 0, 0, 0, 0, 0, 0, 0, 0, 0, 0, 0, 0, 0, 0, 0, 0, 0, 0, 0, 0, 0, 0, 0, 0, 0, 0, 0, 0, 0, 0, 0, 0, 0, 0, 0, 0, 0, 0, 0, 0, 0, 0, 0, 0, 0, 0, 0, 0, 0, 0, 0, 0, 0, 0, 0, 0, 0, 0, 0, 0, 0, 0, 0, 0, 0, 0, 0, 0, 0, 0, 0, 0, 0, 0, 0, 0, 0, 0, 0, 0, 0, 0, 0, 0, 0, 0, 0, 0, 0, 0, 0, 0, 0, 0, 0, 0, 0, 0, 0, 0, 0, 0, 0, 0, 0, 0, 0, 0, 0, 0, 0, 0, 0, 0, 0, 0, 0, 0, 0, 0, 0, 0, 0, 0, 0, 0, 0, 0, 0, 0, 0, 0, 0, 0, 0, 0, 0, 0, 0, 0, 0, 0, 0, 0, 0, 1, 1, 1, 1, 1, 1, 1, 1, 1])
me_circle_006.materials.append(mat_material_001)
me_circle_006.materials.append(mat_material_002)
me_circle_006.use_remesh_preserve_volume = False
me_circle_006.use_remesh_preserve_attributes = False
me_circle_006.use_mirror_vertex_groups = False
me_circle_006.update()
me_circle_005 = bpy.data.meshes.new('Circle.005')
me_circle_005.from_pydata([(0.0, 1.0, 0.5), (-0.7071, 0.7071, 0.5), (-1.0, -4.371e-08, 0.5), (-0.7071, -0.7071, 0.5), (8.742e-08, -1.0, 0.5), (0.7071, -0.7071, 0.5), (1.0, 1.192e-08, 0.5), (0.7071, 0.7071, 0.5), (7.451e-10, 0.9, 0.2), (-0.6364, 0.6364, 0.2), (-0.9, -3.934e-08, 0.2), (-0.6364, -0.6364, 0.2), (7.943e-08, -0.9, 0.2), (0.6364, -0.6364, 0.2), (0.9, 1.073e-08, 0.2), (0.6364, 0.6364, 0.2), (1.818e-08, 0.36, 0.2), (-0.2546, 0.2546, 0.2), (-0.36, -1.574e-08, 0.2), (-0.2546, -0.2546, 0.2), (4.965e-08, -0.36, 0.2), (0.2546, -0.2546, 0.2), (0.36, 4.293e-09, 0.2), (0.2546, 0.2546, 0.2), (-0.63, -2.754e-08, -1.49e-08), (-0.4455, -0.4455, 0.1), (9.462e-09, 0.63, -1.49e-08), (-0.4455, 0.4455, 0.1), (0.4455, 0.4455, 0.1), (0.4455, -0.4455, 0.1), (0.63, 7.513e-09, -1.49e-08), (6.454e-08, -0.63, -1.49e-08), (0.0, 1.0, 3.0), (-0.7071, 0.7071, 3.0), (-1.0, -4.371e-08, 3.0), (-0.7071, -0.7071, 3.0), (8.742e-08, -1.0, 3.0), (0.7071, -0.7071, 3.0), (1.0, 1.192e-08, 3.0), (0.7071, 0.7071, 3.0), (7.451e-10, 0.9, 3.4), (-0.6364, 0.6364, 3.4), (-0.9, -3.934e-08, 3.4), (-0.6364, -0.6364, 3.4), (7.943e-08, -0.9, 3.4), (0.6364, -0.6364, 3.4), (0.9, 1.073e-08, 3.4), (0.6364, 0.6364, 3.4), (3.191e-09, 0.693, 3.8), (-0.49, 0.49, 3.8), (-0.693, -3.029e-08, 3.8), (-0.49, -0.49, 3.8), (6.377e-08, -0.693, 3.8), (0.49, -0.49, 3.8), (0.693, 8.264e-09, 3.8), (0.49, 0.49, 3.8), (6.657e-09, 0.6237, 4.0), (-0.441, 0.441, 4.0), (-0.6237, -2.726e-08, 4.0), (-0.441, -0.441, 4.0), (6.118e-08, -0.6237, 4.0), (0.441, -0.441, 4.0), (0.6237, 7.438e-09, 4.0), (0.441, 0.441, 4.0), (9.853e-10, 0.8108, 4.294), (-0.5733, 0.5733, 4.294), (-0.8108, -3.544e-08, 4.294), (-0.5733, -0.5733, 4.294), (7.187e-08, -0.8108, 4.294), (0.5733, -0.5733, 4.294), (0.8108, 9.669e-09, 4.294), (0.5733, 0.5733, 4.294), (-1.473e-09, 0.8919, 4.574), (-0.6307, 0.6307, 4.574), (-0.8919, -3.899e-08, 4.574), (-0.6307, -0.6307, 4.574), (7.65e-08, -0.8919, 4.574), (0.6307, -0.6307, 4.574), (0.8919, 1.064e-08, 4.574), (0.6307, 0.6307, 4.574), (-1.473e-09, 0.8919, 4.854), (-0.6307, 0.6307, 4.854), (-0.8919, -3.899e-08, 4.854), (-0.6307, -0.6307, 4.854), (7.65e-08, -0.8919, 4.854), (0.6307, -0.6307, 4.854), (0.8919, 1.064e-08, 4.854), (0.6307, 0.6307, 4.854), (6.148e-09, 0.8027, 5.134), (-0.5676, 0.5676, 5.134), (-0.8027, -3.509e-08, 5.134), (-0.5676, -0.5676, 5.134), (7.632e-08, -0.8027, 5.134), (0.5676, -0.5676, 5.134), (0.8027, 9.572e-09, 5.134), (0.5676, 0.5676, 5.134), (2.673e-08, 0.5619, 5.414), (-0.3973, 0.3973, 5.414), (-0.5619, -2.456e-08, 5.414), (-0.3973, -0.3973, 5.414), (7.585e-08, -0.5619, 5.414), (0.3973, -0.3973, 5.414), (0.5619, 6.7e-09, 5.414), (0.3973, 0.3973, 5.414), (5.893e-08, 0.2809, 5.554), (-0.1987, 0.1987, 5.554), (-0.2809, -1.228e-08, 5.554), (-0.1987, -0.1987, 5.554), (8.349e-08, -0.2809, 5.554), (0.1987, -0.1987, 5.554), (0.2809, 3.35e-09, 5.554), (0.1987, 0.1987, 5.554), (7.456e-08, 0.1124, 5.61), (-0.07946, 0.07946, 5.61), (-0.1124, -4.912e-09, 5.61), (-0.07946, -0.07946, 5.61), (8.439e-08, -0.1124, 5.61), (0.07946, -0.07946, 5.61), (0.1124, 1.34e-09, 5.61), (0.07946, 0.07946, 5.61), (7.456e-08, 0.1124, 5.624), (-0.07946, 0.07946, 5.624), (-0.1124, -4.912e-09, 5.624), (-0.07946, -0.07946, 5.624), (8.439e-08, -0.1124, 5.624), (0.07946, -0.07946, 5.624), (0.1124, 1.34e-09, 5.624), (0.07946, 0.07946, 5.624), (7.297e-08, 0.1461, 5.624), (-0.1033, 0.1033, 5.624), (-0.1461, -6.693e-09, 5.624), (-0.1033, -0.1033, 5.624), (8.574e-08, -0.1461, 5.624), (0.1033, -0.1033, 5.624), (0.1461, 1.435e-09, 5.624), (0.1033, 0.1033, 5.624), (7.297e-08, 0.1461, 5.638), (-0.1033, 0.1033, 5.638), (-0.1461, -6.693e-09, 5.638), (-0.1033, -0.1033, 5.638), (8.574e-08, -0.1461, 5.638), (0.1033, -0.1033, 5.638), (0.1461, 1.435e-09, 5.638), (0.1033, 0.1033, 5.638), (7.432e-08, 0.1125, 5.638), (-0.07954, 0.07954, 5.638), (-0.1125, -5.154e-09, 5.638), (-0.07954, -0.07954, 5.638), (8.415e-08, -0.1125, 5.638), (0.07954, -0.07954, 5.638), (0.1125, 1.105e-09, 5.638), (0.07954, 0.07954, 5.638), (7.432e-08, 0.1125, 5.652), (-0.07954, 0.07954, 5.652), (-0.1125, -5.154e-09, 5.652), (-0.07954, -0.07954, 5.652), (8.415e-08, -0.1125, 5.652), (0.07954, -0.07954, 5.652), (0.1125, 1.105e-09, 5.652), (0.07954, 0.07954, 5.652), (7.387e-08, 0.1237, 5.652), (-0.0875, 0.0875, 5.652), (-0.1237, -5.669e-09, 5.652), (-0.0875, -0.0875, 5.652), (8.469e-08, -0.1237, 5.652), (0.0875, -0.0875, 5.652), (0.1237, 1.215e-09, 5.652), (0.0875, 0.0875, 5.652), (7.387e-08, 0.1237, 5.834), (-0.0875, 0.0875, 5.834), (-0.1237, -5.669e-09, 5.834), (-0.0875, -0.0875, 5.834), (8.469e-08, -0.1237, 5.834), (0.0875, -0.0875, 5.834), (0.1237, 1.215e-09, 5.834), (0.0875, 0.0875, 5.834)], [], [(7, 6, 14, 15), (5, 4, 12, 13), (3, 2, 10, 11), (1, 0, 8, 9), (0, 7, 15, 8), (6, 5, 13, 14), (4, 3, 11, 12), (2, 1, 9, 10), (25, 24, 18, 19), (27, 26, 16, 17), (26, 28, 23, 16), (30, 29, 21, 22), (31, 25, 19, 20), (24, 27, 17, 18), (28, 30, 22, 23), (29, 31, 20, 21), (17, 16, 23, 22, 21, 20, 19, 18), (13, 12, 31, 29), (15, 14, 30, 28), (10, 9, 27, 24), (12, 11, 25, 31), (14, 13, 29, 30), (8, 15, 28, 26), (9, 8, 26, 27), (11, 10, 24, 25), (6, 7, 39, 38), (4, 5, 37, 36), (2, 3, 35, 34), (0, 1, 33, 32), (7, 0, 32, 39), (5, 6, 38, 37), (3, 4, 36, 35), (1, 2, 34, 33), (39, 32, 40, 47), (37, 38, 46, 45), (35, 36, 44, 43), (33, 34, 42, 41), (38, 39, 47, 46), (36, 37, 45, 44), (34, 35, 43, 42), (32, 33, 41, 40), (44, 45, 53, 52), (42, 43, 51, 50), (40, 41, 49, 48), (47, 40, 48, 55), (45, 46, 54, 53), (43, 44, 52, 51), (41, 42, 50, 49), (46, 47, 55, 54), (54, 55, 63, 62), (52, 53, 61, 60), (50, 51, 59, 58), (48, 49, 57, 56), (55, 48, 56, 63), (53, 54, 62, 61), (51, 52, 60, 59), (49, 50, 58, 57), (61, 62, 70, 69), (59, 60, 68, 67), (57, 58, 66, 65), (62, 63, 71, 70), (60, 61, 69, 68), (58, 59, 67, 66), (56, 57, 65, 64), (63, 56, 64, 71), (64, 65, 73, 72), (71, 64, 72, 79), (69, 70, 78, 77), (67, 68, 76, 75), (65, 66, 74, 73), (70, 71, 79, 78), (68, 69, 77, 76), (66, 67, 75, 74), (78, 79, 87, 86), (76, 77, 85, 84), (74, 75, 83, 82), (72, 73, 81, 80), (79, 72, 80, 87), (77, 78, 86, 85), (75, 76, 84, 83), (73, 74, 82, 81), (81, 82, 90, 89), (86, 87, 95, 94), (84, 85, 93, 92), (82, 83, 91, 90), (80, 81, 89, 88), (87, 80, 88, 95), (85, 86, 94, 93), (83, 84, 92, 91), (95, 88, 96, 103), (93, 94, 102, 101), (91, 92, 100, 99), (89, 90, 98, 97), (94, 95, 103, 102), (92, 93, 101, 100), (90, 91, 99, 98), (88, 89, 97, 96), (98, 99, 107, 106), (96, 97, 105, 104), (103, 96, 104, 111), (101, 102, 110, 109), (99, 100, 108, 107), (97, 98, 106, 105), (102, 103, 111, 110), (100, 101, 109, 108), (110, 111, 119, 118), (108, 109, 117, 116), (106, 107, 115, 114), (104, 105, 113, 112), (111, 104, 112, 119), (109, 110, 118, 117), (107, 108, 116, 115), (105, 106, 114, 113), (115, 116, 124, 123), (113, 114, 122, 121), (118, 119, 127, 126), (116, 117, 125, 124), (114, 115, 123, 122), (112, 113, 121, 120), (119, 112, 120, 127), (117, 118, 126, 125), (127, 120, 128, 135), (125, 126, 134, 133), (123, 124, 132, 131), (121, 122, 130, 129), (126, 127, 135, 134), (124, 125, 133, 132), (122, 123, 131, 130), (120, 121, 129, 128), (132, 133, 141, 140), (130, 131, 139, 138), (128, 129, 137, 136), (135, 128, 136, 143), (133, 134, 142, 141), (131, 132, 140, 139), (129, 130, 138, 137), (134, 135, 143, 142), (142, 143, 151, 150), (140, 141, 149, 148), (138, 139, 147, 146), (136, 137, 145, 144), (143, 136, 144, 151), (141, 142, 150, 149), (139, 140, 148, 147), (137, 138, 146, 145), (149, 150, 158, 157), (147, 148, 156, 155), (145, 146, 154, 153), (150, 151, 159, 158), (148, 149, 157, 156), (146, 147, 155, 154), (144, 145, 153, 152), (151, 144, 152, 159), (152, 153, 161, 160), (159, 152, 160, 167), (157, 158, 166, 165), (155, 156, 164, 163), (153, 154, 162, 161), (158, 159, 167, 166), (156, 157, 165, 164), (154, 155, 163, 162), (166, 167, 175, 174), (164, 165, 173, 172), (162, 163, 171, 170), (160, 161, 169, 168), (167, 160, 168, 175), (165, 166, 174, 173), (163, 164, 172, 171), (161, 162, 170, 169), (169, 170, 171, 172, 173, 174, 175, 168)])
me_circle_005.polygons.foreach_set('use_smooth', [1, 1, 1, 1, 1, 1, 1, 1, 1, 1, 1, 1, 1, 1, 1, 1, 1, 1, 1, 1, 1, 1, 1, 1, 1, 1, 1, 1, 1, 1, 1, 1, 1, 1, 1, 1, 1, 1, 1, 1, 1, 1, 1, 1, 1, 1, 1, 1, 1, 1, 1, 1, 1, 1, 1, 1, 1, 1, 1, 1, 1, 1, 1, 1, 1, 1, 1, 1, 1, 1, 1, 1, 1, 1, 1, 1, 1, 1, 1, 1, 1, 1, 1, 1, 1, 1, 1, 1, 1, 1, 1, 1, 1, 1, 1, 1, 1, 1, 1, 1, 1, 1, 1, 1, 1, 1, 1, 1, 1, 1, 1, 1, 1, 1, 1, 1, 1, 1, 1, 1, 1, 1, 1, 1, 1, 1, 1, 1, 1, 1, 1, 1, 1, 1, 1, 1, 1, 1, 1, 1, 1, 1, 1, 1, 1, 1, 1, 1, 1, 1, 1, 1, 1, 1, 1, 1, 1, 1, 1, 1, 1, 0, 0, 0, 0, 0, 0, 0, 0, 0])
me_circle_005.polygons.foreach_set('material_index', [0, 0, 0, 0, 0, 0, 0, 0, 0, 0, 0, 0, 0, 0, 0, 0, 0, 0, 0, 0, 0, 0, 0, 0, 0, 0, 0, 0, 0, 0, 0, 0, 0, 0, 0, 0, 0, 0, 0, 0, 0, 0, 0, 0, 0, 0, 0, 0, 0, 0, 0, 0, 0, 0, 0, 0, 0, 0, 0, 0, 0, 0, 0, 0, 0, 0, 0, 0, 0, 0, 0, 0, 0, 0, 0, 0, 0, 0, 0, 0, 0, 0, 0, 0, 0, 0, 0, 0, 0, 0, 0, 0, 0, 0, 0, 0, 0, 0, 0, 0, 0, 0, 0, 0, 0, 0, 0, 0, 0, 0, 0, 0, 0, 0, 0, 0, 0, 0, 0, 0, 0, 0, 0, 0, 0, 0, 0, 0, 0, 0, 0, 0, 0, 0, 0, 0, 0, 0, 0, 0, 0, 0, 0, 0, 0, 0, 0, 0, 0, 0, 0, 0, 0, 0, 0, 0, 0, 0, 0, 0, 0, 1, 1, 1, 1, 1, 1, 1, 1, 1])
me_circle_005.materials.append(mat_material_001)
me_circle_005.materials.append(mat_material_002)
me_circle_005.use_remesh_preserve_volume = False
me_circle_005.use_remesh_preserve_attributes = False
me_circle_005.use_mirror_vertex_groups = False
me_circle_005.update()
me_circle_004 = bpy.data.meshes.new('Circle.004')
me_circle_004.from_pydata([(0.0, 1.0, 0.5), (-0.7071, 0.7071, 0.5), (-1.0, -4.371e-08, 0.5), (-0.7071, -0.7071, 0.5), (8.742e-08, -1.0, 0.5), (0.7071, -0.7071, 0.5), (1.0, 1.192e-08, 0.5), (0.7071, 0.7071, 0.5), (7.451e-10, 0.9, 0.2), (-0.6364, 0.6364, 0.2), (-0.9, -3.934e-08, 0.2), (-0.6364, -0.6364, 0.2), (7.943e-08, -0.9, 0.2), (0.6364, -0.6364, 0.2), (0.9, 1.073e-08, 0.2), (0.6364, 0.6364, 0.2), (1.818e-08, 0.36, 0.2), (-0.2546, 0.2546, 0.2), (-0.36, -1.574e-08, 0.2), (-0.2546, -0.2546, 0.2), (4.965e-08, -0.36, 0.2), (0.2546, -0.2546, 0.2), (0.36, 4.293e-09, 0.2), (0.2546, 0.2546, 0.2), (-0.63, -2.754e-08, -1.49e-08), (-0.4455, -0.4455, 0.1), (9.462e-09, 0.63, -1.49e-08), (-0.4455, 0.4455, 0.1), (0.4455, 0.4455, 0.1), (0.4455, -0.4455, 0.1), (0.63, 7.513e-09, -1.49e-08), (6.454e-08, -0.63, -1.49e-08), (0.0, 1.0, 3.0), (-0.7071, 0.7071, 3.0), (-1.0, -4.371e-08, 3.0), (-0.7071, -0.7071, 3.0), (8.742e-08, -1.0, 3.0), (0.7071, -0.7071, 3.0), (1.0, 1.192e-08, 3.0), (0.7071, 0.7071, 3.0), (7.451e-10, 0.9, 3.4), (-0.6364, 0.6364, 3.4), (-0.9, -3.934e-08, 3.4), (-0.6364, -0.6364, 3.4), (7.943e-08, -0.9, 3.4), (0.6364, -0.6364, 3.4), (0.9, 1.073e-08, 3.4), (0.6364, 0.6364, 3.4), (3.191e-09, 0.693, 3.8), (-0.49, 0.49, 3.8), (-0.693, -3.029e-08, 3.8), (-0.49, -0.49, 3.8), (6.377e-08, -0.693, 3.8), (0.49, -0.49, 3.8), (0.693, 8.264e-09, 3.8), (0.49, 0.49, 3.8), (6.657e-09, 0.6237, 4.0), (-0.441, 0.441, 4.0), (-0.6237, -2.726e-08, 4.0), (-0.441, -0.441, 4.0), (6.118e-08, -0.6237, 4.0), (0.441, -0.441, 4.0), (0.6237, 7.438e-09, 4.0), (0.441, 0.441, 4.0), (9.853e-10, 0.8108, 4.294), (-0.5733, 0.5733, 4.294), (-0.8108, -3.544e-08, 4.294), (-0.5733, -0.5733, 4.294), (7.187e-08, -0.8108, 4.294), (0.5733, -0.5733, 4.294), (0.8108, 9.669e-09, 4.294), (0.5733, 0.5733, 4.294), (-1.473e-09, 0.8919, 4.574), (-0.6307, 0.6307, 4.574), (-0.8919, -3.899e-08, 4.574), (-0.6307, -0.6307, 4.574), (7.65e-08, -0.8919, 4.574), (0.6307, -0.6307, 4.574), (0.8919, 1.064e-08, 4.574), (0.6307, 0.6307, 4.574), (-1.473e-09, 0.8919, 4.854), (-0.6307, 0.6307, 4.854), (-0.8919, -3.899e-08, 4.854), (-0.6307, -0.6307, 4.854), (7.65e-08, -0.8919, 4.854), (0.6307, -0.6307, 4.854), (0.8919, 1.064e-08, 4.854), (0.6307, 0.6307, 4.854), (6.148e-09, 0.8027, 5.134), (-0.5676, 0.5676, 5.134), (-0.8027, -3.509e-08, 5.134), (-0.5676, -0.5676, 5.134), (7.632e-08, -0.8027, 5.134), (0.5676, -0.5676, 5.134), (0.8027, 9.572e-09, 5.134), (0.5676, 0.5676, 5.134), (2.673e-08, 0.5619, 5.414), (-0.3973, 0.3973, 5.414), (-0.5619, -2.456e-08, 5.414), (-0.3973, -0.3973, 5.414), (7.585e-08, -0.5619, 5.414), (0.3973, -0.3973, 5.414), (0.5619, 6.7e-09, 5.414), (0.3973, 0.3973, 5.414), (5.893e-08, 0.2809, 5.554), (-0.1987, 0.1987, 5.554), (-0.2809, -1.228e-08, 5.554), (-0.1987, -0.1987, 5.554), (8.349e-08, -0.2809, 5.554), (0.1987, -0.1987, 5.554), (0.2809, 3.35e-09, 5.554), (0.1987, 0.1987, 5.554), (7.456e-08, 0.1124, 5.61), (-0.07946, 0.07946, 5.61), (-0.1124, -4.912e-09, 5.61), (-0.07946, -0.07946, 5.61), (8.439e-08, -0.1124, 5.61), (0.07946, -0.07946, 5.61), (0.1124, 1.34e-09, 5.61), (0.07946, 0.07946, 5.61), (7.456e-08, 0.1124, 5.624), (-0.07946, 0.07946, 5.624), (-0.1124, -4.912e-09, 5.624), (-0.07946, -0.07946, 5.624), (8.439e-08, -0.1124, 5.624), (0.07946, -0.07946, 5.624), (0.1124, 1.34e-09, 5.624), (0.07946, 0.07946, 5.624), (7.297e-08, 0.1461, 5.624), (-0.1033, 0.1033, 5.624), (-0.1461, -6.693e-09, 5.624), (-0.1033, -0.1033, 5.624), (8.574e-08, -0.1461, 5.624), (0.1033, -0.1033, 5.624), (0.1461, 1.435e-09, 5.624), (0.1033, 0.1033, 5.624), (7.297e-08, 0.1461, 5.638), (-0.1033, 0.1033, 5.638), (-0.1461, -6.693e-09, 5.638), (-0.1033, -0.1033, 5.638), (8.574e-08, -0.1461, 5.638), (0.1033, -0.1033, 5.638), (0.1461, 1.435e-09, 5.638), (0.1033, 0.1033, 5.638), (7.432e-08, 0.1125, 5.638), (-0.07954, 0.07954, 5.638), (-0.1125, -5.154e-09, 5.638), (-0.07954, -0.07954, 5.638), (8.415e-08, -0.1125, 5.638), (0.07954, -0.07954, 5.638), (0.1125, 1.105e-09, 5.638), (0.07954, 0.07954, 5.638), (7.432e-08, 0.1125, 5.652), (-0.07954, 0.07954, 5.652), (-0.1125, -5.154e-09, 5.652), (-0.07954, -0.07954, 5.652), (8.415e-08, -0.1125, 5.652), (0.07954, -0.07954, 5.652), (0.1125, 1.105e-09, 5.652), (0.07954, 0.07954, 5.652), (7.387e-08, 0.1237, 5.652), (-0.0875, 0.0875, 5.652), (-0.1237, -5.669e-09, 5.652), (-0.0875, -0.0875, 5.652), (8.469e-08, -0.1237, 5.652), (0.0875, -0.0875, 5.652), (0.1237, 1.215e-09, 5.652), (0.0875, 0.0875, 5.652), (7.387e-08, 0.1237, 5.834), (-0.0875, 0.0875, 5.834), (-0.1237, -5.669e-09, 5.834), (-0.0875, -0.0875, 5.834), (8.469e-08, -0.1237, 5.834), (0.0875, -0.0875, 5.834), (0.1237, 1.215e-09, 5.834), (0.0875, 0.0875, 5.834)], [], [(7, 6, 14, 15), (5, 4, 12, 13), (3, 2, 10, 11), (1, 0, 8, 9), (0, 7, 15, 8), (6, 5, 13, 14), (4, 3, 11, 12), (2, 1, 9, 10), (25, 24, 18, 19), (27, 26, 16, 17), (26, 28, 23, 16), (30, 29, 21, 22), (31, 25, 19, 20), (24, 27, 17, 18), (28, 30, 22, 23), (29, 31, 20, 21), (17, 16, 23, 22, 21, 20, 19, 18), (13, 12, 31, 29), (15, 14, 30, 28), (10, 9, 27, 24), (12, 11, 25, 31), (14, 13, 29, 30), (8, 15, 28, 26), (9, 8, 26, 27), (11, 10, 24, 25), (6, 7, 39, 38), (4, 5, 37, 36), (2, 3, 35, 34), (0, 1, 33, 32), (7, 0, 32, 39), (5, 6, 38, 37), (3, 4, 36, 35), (1, 2, 34, 33), (39, 32, 40, 47), (37, 38, 46, 45), (35, 36, 44, 43), (33, 34, 42, 41), (38, 39, 47, 46), (36, 37, 45, 44), (34, 35, 43, 42), (32, 33, 41, 40), (44, 45, 53, 52), (42, 43, 51, 50), (40, 41, 49, 48), (47, 40, 48, 55), (45, 46, 54, 53), (43, 44, 52, 51), (41, 42, 50, 49), (46, 47, 55, 54), (54, 55, 63, 62), (52, 53, 61, 60), (50, 51, 59, 58), (48, 49, 57, 56), (55, 48, 56, 63), (53, 54, 62, 61), (51, 52, 60, 59), (49, 50, 58, 57), (61, 62, 70, 69), (59, 60, 68, 67), (57, 58, 66, 65), (62, 63, 71, 70), (60, 61, 69, 68), (58, 59, 67, 66), (56, 57, 65, 64), (63, 56, 64, 71), (64, 65, 73, 72), (71, 64, 72, 79), (69, 70, 78, 77), (67, 68, 76, 75), (65, 66, 74, 73), (70, 71, 79, 78), (68, 69, 77, 76), (66, 67, 75, 74), (78, 79, 87, 86), (76, 77, 85, 84), (74, 75, 83, 82), (72, 73, 81, 80), (79, 72, 80, 87), (77, 78, 86, 85), (75, 76, 84, 83), (73, 74, 82, 81), (81, 82, 90, 89), (86, 87, 95, 94), (84, 85, 93, 92), (82, 83, 91, 90), (80, 81, 89, 88), (87, 80, 88, 95), (85, 86, 94, 93), (83, 84, 92, 91), (95, 88, 96, 103), (93, 94, 102, 101), (91, 92, 100, 99), (89, 90, 98, 97), (94, 95, 103, 102), (92, 93, 101, 100), (90, 91, 99, 98), (88, 89, 97, 96), (98, 99, 107, 106), (96, 97, 105, 104), (103, 96, 104, 111), (101, 102, 110, 109), (99, 100, 108, 107), (97, 98, 106, 105), (102, 103, 111, 110), (100, 101, 109, 108), (110, 111, 119, 118), (108, 109, 117, 116), (106, 107, 115, 114), (104, 105, 113, 112), (111, 104, 112, 119), (109, 110, 118, 117), (107, 108, 116, 115), (105, 106, 114, 113), (115, 116, 124, 123), (113, 114, 122, 121), (118, 119, 127, 126), (116, 117, 125, 124), (114, 115, 123, 122), (112, 113, 121, 120), (119, 112, 120, 127), (117, 118, 126, 125), (127, 120, 128, 135), (125, 126, 134, 133), (123, 124, 132, 131), (121, 122, 130, 129), (126, 127, 135, 134), (124, 125, 133, 132), (122, 123, 131, 130), (120, 121, 129, 128), (132, 133, 141, 140), (130, 131, 139, 138), (128, 129, 137, 136), (135, 128, 136, 143), (133, 134, 142, 141), (131, 132, 140, 139), (129, 130, 138, 137), (134, 135, 143, 142), (142, 143, 151, 150), (140, 141, 149, 148), (138, 139, 147, 146), (136, 137, 145, 144), (143, 136, 144, 151), (141, 142, 150, 149), (139, 140, 148, 147), (137, 138, 146, 145), (149, 150, 158, 157), (147, 148, 156, 155), (145, 146, 154, 153), (150, 151, 159, 158), (148, 149, 157, 156), (146, 147, 155, 154), (144, 145, 153, 152), (151, 144, 152, 159), (152, 153, 161, 160), (159, 152, 160, 167), (157, 158, 166, 165), (155, 156, 164, 163), (153, 154, 162, 161), (158, 159, 167, 166), (156, 157, 165, 164), (154, 155, 163, 162), (166, 167, 175, 174), (164, 165, 173, 172), (162, 163, 171, 170), (160, 161, 169, 168), (167, 160, 168, 175), (165, 166, 174, 173), (163, 164, 172, 171), (161, 162, 170, 169), (169, 170, 171, 172, 173, 174, 175, 168)])
me_circle_004.polygons.foreach_set('use_smooth', [1, 1, 1, 1, 1, 1, 1, 1, 1, 1, 1, 1, 1, 1, 1, 1, 1, 1, 1, 1, 1, 1, 1, 1, 1, 1, 1, 1, 1, 1, 1, 1, 1, 1, 1, 1, 1, 1, 1, 1, 1, 1, 1, 1, 1, 1, 1, 1, 1, 1, 1, 1, 1, 1, 1, 1, 1, 1, 1, 1, 1, 1, 1, 1, 1, 1, 1, 1, 1, 1, 1, 1, 1, 1, 1, 1, 1, 1, 1, 1, 1, 1, 1, 1, 1, 1, 1, 1, 1, 1, 1, 1, 1, 1, 1, 1, 1, 1, 1, 1, 1, 1, 1, 1, 1, 1, 1, 1, 1, 1, 1, 1, 1, 1, 1, 1, 1, 1, 1, 1, 1, 1, 1, 1, 1, 1, 1, 1, 1, 1, 1, 1, 1, 1, 1, 1, 1, 1, 1, 1, 1, 1, 1, 1, 1, 1, 1, 1, 1, 1, 1, 1, 1, 1, 1, 1, 1, 1, 1, 1, 1, 0, 0, 0, 0, 0, 0, 0, 0, 0])
me_circle_004.polygons.foreach_set('material_index', [0, 0, 0, 0, 0, 0, 0, 0, 0, 0, 0, 0, 0, 0, 0, 0, 0, 0, 0, 0, 0, 0, 0, 0, 0, 0, 0, 0, 0, 0, 0, 0, 0, 0, 0, 0, 0, 0, 0, 0, 0, 0, 0, 0, 0, 0, 0, 0, 0, 0, 0, 0, 0, 0, 0, 0, 0, 0, 0, 0, 0, 0, 0, 0, 0, 0, 0, 0, 0, 0, 0, 0, 0, 0, 0, 0, 0, 0, 0, 0, 0, 0, 0, 0, 0, 0, 0, 0, 0, 0, 0, 0, 0, 0, 0, 0, 0, 0, 0, 0, 0, 0, 0, 0, 0, 0, 0, 0, 0, 0, 0, 0, 0, 0, 0, 0, 0, 0, 0, 0, 0, 0, 0, 0, 0, 0, 0, 0, 0, 0, 0, 0, 0, 0, 0, 0, 0, 0, 0, 0, 0, 0, 0, 0, 0, 0, 0, 0, 0, 0, 0, 0, 0, 0, 0, 0, 0, 0, 0, 0, 0, 1, 1, 1, 1, 1, 1, 1, 1, 1])
me_circle_004.materials.append(mat_material_001)
me_circle_004.materials.append(mat_material_002)
me_circle_004.use_remesh_preserve_volume = False
me_circle_004.use_remesh_preserve_attributes = False
me_circle_004.use_mirror_vertex_groups = False
me_circle_004.update()
me_circle_003 = bpy.data.meshes.new('Circle.003')
me_circle_003.from_pydata([(0.0, 1.0, 0.5), (-0.7071, 0.7071, 0.5), (-1.0, -4.371e-08, 0.5), (-0.7071, -0.7071, 0.5), (8.742e-08, -1.0, 0.5), (0.7071, -0.7071, 0.5), (1.0, 1.192e-08, 0.5), (0.7071, 0.7071, 0.5), (7.451e-10, 0.9, 0.2), (-0.6364, 0.6364, 0.2), (-0.9, -3.934e-08, 0.2), (-0.6364, -0.6364, 0.2), (7.943e-08, -0.9, 0.2), (0.6364, -0.6364, 0.2), (0.9, 1.073e-08, 0.2), (0.6364, 0.6364, 0.2), (1.818e-08, 0.36, 0.2), (-0.2546, 0.2546, 0.2), (-0.36, -1.574e-08, 0.2), (-0.2546, -0.2546, 0.2), (4.965e-08, -0.36, 0.2), (0.2546, -0.2546, 0.2), (0.36, 4.293e-09, 0.2), (0.2546, 0.2546, 0.2), (-0.63, -2.754e-08, -1.49e-08), (-0.4455, -0.4455, 0.1), (9.462e-09, 0.63, -1.49e-08), (-0.4455, 0.4455, 0.1), (0.4455, 0.4455, 0.1), (0.4455, -0.4455, 0.1), (0.63, 7.513e-09, -1.49e-08), (6.454e-08, -0.63, -1.49e-08), (0.0, 1.0, 3.0), (-0.7071, 0.7071, 3.0), (-1.0, -4.371e-08, 3.0), (-0.7071, -0.7071, 3.0), (8.742e-08, -1.0, 3.0), (0.7071, -0.7071, 3.0), (1.0, 1.192e-08, 3.0), (0.7071, 0.7071, 3.0), (7.451e-10, 0.9, 3.4), (-0.6364, 0.6364, 3.4), (-0.9, -3.934e-08, 3.4), (-0.6364, -0.6364, 3.4), (7.943e-08, -0.9, 3.4), (0.6364, -0.6364, 3.4), (0.9, 1.073e-08, 3.4), (0.6364, 0.6364, 3.4), (3.191e-09, 0.693, 3.8), (-0.49, 0.49, 3.8), (-0.693, -3.029e-08, 3.8), (-0.49, -0.49, 3.8), (6.377e-08, -0.693, 3.8), (0.49, -0.49, 3.8), (0.693, 8.264e-09, 3.8), (0.49, 0.49, 3.8), (6.657e-09, 0.6237, 4.0), (-0.441, 0.441, 4.0), (-0.6237, -2.726e-08, 4.0), (-0.441, -0.441, 4.0), (6.118e-08, -0.6237, 4.0), (0.441, -0.441, 4.0), (0.6237, 7.438e-09, 4.0), (0.441, 0.441, 4.0), (9.853e-10, 0.8108, 4.294), (-0.5733, 0.5733, 4.294), (-0.8108, -3.544e-08, 4.294), (-0.5733, -0.5733, 4.294), (7.187e-08, -0.8108, 4.294), (0.5733, -0.5733, 4.294), (0.8108, 9.669e-09, 4.294), (0.5733, 0.5733, 4.294), (-1.473e-09, 0.8919, 4.574), (-0.6307, 0.6307, 4.574), (-0.8919, -3.899e-08, 4.574), (-0.6307, -0.6307, 4.574), (7.65e-08, -0.8919, 4.574), (0.6307, -0.6307, 4.574), (0.8919, 1.064e-08, 4.574), (0.6307, 0.6307, 4.574), (-1.473e-09, 0.8919, 4.854), (-0.6307, 0.6307, 4.854), (-0.8919, -3.899e-08, 4.854), (-0.6307, -0.6307, 4.854), (7.65e-08, -0.8919, 4.854), (0.6307, -0.6307, 4.854), (0.8919, 1.064e-08, 4.854), (0.6307, 0.6307, 4.854), (6.148e-09, 0.8027, 5.134), (-0.5676, 0.5676, 5.134), (-0.8027, -3.509e-08, 5.134), (-0.5676, -0.5676, 5.134), (7.632e-08, -0.8027, 5.134), (0.5676, -0.5676, 5.134), (0.8027, 9.572e-09, 5.134), (0.5676, 0.5676, 5.134), (2.673e-08, 0.5619, 5.414), (-0.3973, 0.3973, 5.414), (-0.5619, -2.456e-08, 5.414), (-0.3973, -0.3973, 5.414), (7.585e-08, -0.5619, 5.414), (0.3973, -0.3973, 5.414), (0.5619, 6.7e-09, 5.414), (0.3973, 0.3973, 5.414), (5.893e-08, 0.2809, 5.554), (-0.1987, 0.1987, 5.554), (-0.2809, -1.228e-08, 5.554), (-0.1987, -0.1987, 5.554), (8.349e-08, -0.2809, 5.554), (0.1987, -0.1987, 5.554), (0.2809, 3.35e-09, 5.554), (0.1987, 0.1987, 5.554), (7.456e-08, 0.1124, 5.61), (-0.07946, 0.07946, 5.61), (-0.1124, -4.912e-09, 5.61), (-0.07946, -0.07946, 5.61), (8.439e-08, -0.1124, 5.61), (0.07946, -0.07946, 5.61), (0.1124, 1.34e-09, 5.61), (0.07946, 0.07946, 5.61), (7.456e-08, 0.1124, 5.624), (-0.07946, 0.07946, 5.624), (-0.1124, -4.912e-09, 5.624), (-0.07946, -0.07946, 5.624), (8.439e-08, -0.1124, 5.624), (0.07946, -0.07946, 5.624), (0.1124, 1.34e-09, 5.624), (0.07946, 0.07946, 5.624), (7.297e-08, 0.1461, 5.624), (-0.1033, 0.1033, 5.624), (-0.1461, -6.693e-09, 5.624), (-0.1033, -0.1033, 5.624), (8.574e-08, -0.1461, 5.624), (0.1033, -0.1033, 5.624), (0.1461, 1.435e-09, 5.624), (0.1033, 0.1033, 5.624), (7.297e-08, 0.1461, 5.638), (-0.1033, 0.1033, 5.638), (-0.1461, -6.693e-09, 5.638), (-0.1033, -0.1033, 5.638), (8.574e-08, -0.1461, 5.638), (0.1033, -0.1033, 5.638), (0.1461, 1.435e-09, 5.638), (0.1033, 0.1033, 5.638), (7.432e-08, 0.1125, 5.638), (-0.07954, 0.07954, 5.638), (-0.1125, -5.154e-09, 5.638), (-0.07954, -0.07954, 5.638), (8.415e-08, -0.1125, 5.638), (0.07954, -0.07954, 5.638), (0.1125, 1.105e-09, 5.638), (0.07954, 0.07954, 5.638), (7.432e-08, 0.1125, 5.652), (-0.07954, 0.07954, 5.652), (-0.1125, -5.154e-09, 5.652), (-0.07954, -0.07954, 5.652), (8.415e-08, -0.1125, 5.652), (0.07954, -0.07954, 5.652), (0.1125, 1.105e-09, 5.652), (0.07954, 0.07954, 5.652), (7.387e-08, 0.1237, 5.652), (-0.0875, 0.0875, 5.652), (-0.1237, -5.669e-09, 5.652), (-0.0875, -0.0875, 5.652), (8.469e-08, -0.1237, 5.652), (0.0875, -0.0875, 5.652), (0.1237, 1.215e-09, 5.652), (0.0875, 0.0875, 5.652), (7.387e-08, 0.1237, 5.834), (-0.0875, 0.0875, 5.834), (-0.1237, -5.669e-09, 5.834), (-0.0875, -0.0875, 5.834), (8.469e-08, -0.1237, 5.834), (0.0875, -0.0875, 5.834), (0.1237, 1.215e-09, 5.834), (0.0875, 0.0875, 5.834)], [], [(7, 6, 14, 15), (5, 4, 12, 13), (3, 2, 10, 11), (1, 0, 8, 9), (0, 7, 15, 8), (6, 5, 13, 14), (4, 3, 11, 12), (2, 1, 9, 10), (25, 24, 18, 19), (27, 26, 16, 17), (26, 28, 23, 16), (30, 29, 21, 22), (31, 25, 19, 20), (24, 27, 17, 18), (28, 30, 22, 23), (29, 31, 20, 21), (17, 16, 23, 22, 21, 20, 19, 18), (13, 12, 31, 29), (15, 14, 30, 28), (10, 9, 27, 24), (12, 11, 25, 31), (14, 13, 29, 30), (8, 15, 28, 26), (9, 8, 26, 27), (11, 10, 24, 25), (6, 7, 39, 38), (4, 5, 37, 36), (2, 3, 35, 34), (0, 1, 33, 32), (7, 0, 32, 39), (5, 6, 38, 37), (3, 4, 36, 35), (1, 2, 34, 33), (39, 32, 40, 47), (37, 38, 46, 45), (35, 36, 44, 43), (33, 34, 42, 41), (38, 39, 47, 46), (36, 37, 45, 44), (34, 35, 43, 42), (32, 33, 41, 40), (44, 45, 53, 52), (42, 43, 51, 50), (40, 41, 49, 48), (47, 40, 48, 55), (45, 46, 54, 53), (43, 44, 52, 51), (41, 42, 50, 49), (46, 47, 55, 54), (54, 55, 63, 62), (52, 53, 61, 60), (50, 51, 59, 58), (48, 49, 57, 56), (55, 48, 56, 63), (53, 54, 62, 61), (51, 52, 60, 59), (49, 50, 58, 57), (61, 62, 70, 69), (59, 60, 68, 67), (57, 58, 66, 65), (62, 63, 71, 70), (60, 61, 69, 68), (58, 59, 67, 66), (56, 57, 65, 64), (63, 56, 64, 71), (64, 65, 73, 72), (71, 64, 72, 79), (69, 70, 78, 77), (67, 68, 76, 75), (65, 66, 74, 73), (70, 71, 79, 78), (68, 69, 77, 76), (66, 67, 75, 74), (78, 79, 87, 86), (76, 77, 85, 84), (74, 75, 83, 82), (72, 73, 81, 80), (79, 72, 80, 87), (77, 78, 86, 85), (75, 76, 84, 83), (73, 74, 82, 81), (81, 82, 90, 89), (86, 87, 95, 94), (84, 85, 93, 92), (82, 83, 91, 90), (80, 81, 89, 88), (87, 80, 88, 95), (85, 86, 94, 93), (83, 84, 92, 91), (95, 88, 96, 103), (93, 94, 102, 101), (91, 92, 100, 99), (89, 90, 98, 97), (94, 95, 103, 102), (92, 93, 101, 100), (90, 91, 99, 98), (88, 89, 97, 96), (98, 99, 107, 106), (96, 97, 105, 104), (103, 96, 104, 111), (101, 102, 110, 109), (99, 100, 108, 107), (97, 98, 106, 105), (102, 103, 111, 110), (100, 101, 109, 108), (110, 111, 119, 118), (108, 109, 117, 116), (106, 107, 115, 114), (104, 105, 113, 112), (111, 104, 112, 119), (109, 110, 118, 117), (107, 108, 116, 115), (105, 106, 114, 113), (115, 116, 124, 123), (113, 114, 122, 121), (118, 119, 127, 126), (116, 117, 125, 124), (114, 115, 123, 122), (112, 113, 121, 120), (119, 112, 120, 127), (117, 118, 126, 125), (127, 120, 128, 135), (125, 126, 134, 133), (123, 124, 132, 131), (121, 122, 130, 129), (126, 127, 135, 134), (124, 125, 133, 132), (122, 123, 131, 130), (120, 121, 129, 128), (132, 133, 141, 140), (130, 131, 139, 138), (128, 129, 137, 136), (135, 128, 136, 143), (133, 134, 142, 141), (131, 132, 140, 139), (129, 130, 138, 137), (134, 135, 143, 142), (142, 143, 151, 150), (140, 141, 149, 148), (138, 139, 147, 146), (136, 137, 145, 144), (143, 136, 144, 151), (141, 142, 150, 149), (139, 140, 148, 147), (137, 138, 146, 145), (149, 150, 158, 157), (147, 148, 156, 155), (145, 146, 154, 153), (150, 151, 159, 158), (148, 149, 157, 156), (146, 147, 155, 154), (144, 145, 153, 152), (151, 144, 152, 159), (152, 153, 161, 160), (159, 152, 160, 167), (157, 158, 166, 165), (155, 156, 164, 163), (153, 154, 162, 161), (158, 159, 167, 166), (156, 157, 165, 164), (154, 155, 163, 162), (166, 167, 175, 174), (164, 165, 173, 172), (162, 163, 171, 170), (160, 161, 169, 168), (167, 160, 168, 175), (165, 166, 174, 173), (163, 164, 172, 171), (161, 162, 170, 169), (169, 170, 171, 172, 173, 174, 175, 168)])
me_circle_003.polygons.foreach_set('use_smooth', [1, 1, 1, 1, 1, 1, 1, 1, 1, 1, 1, 1, 1, 1, 1, 1, 1, 1, 1, 1, 1, 1, 1, 1, 1, 1, 1, 1, 1, 1, 1, 1, 1, 1, 1, 1, 1, 1, 1, 1, 1, 1, 1, 1, 1, 1, 1, 1, 1, 1, 1, 1, 1, 1, 1, 1, 1, 1, 1, 1, 1, 1, 1, 1, 1, 1, 1, 1, 1, 1, 1, 1, 1, 1, 1, 1, 1, 1, 1, 1, 1, 1, 1, 1, 1, 1, 1, 1, 1, 1, 1, 1, 1, 1, 1, 1, 1, 1, 1, 1, 1, 1, 1, 1, 1, 1, 1, 1, 1, 1, 1, 1, 1, 1, 1, 1, 1, 1, 1, 1, 1, 1, 1, 1, 1, 1, 1, 1, 1, 1, 1, 1, 1, 1, 1, 1, 1, 1, 1, 1, 1, 1, 1, 1, 1, 1, 1, 1, 1, 1, 1, 1, 1, 1, 1, 1, 1, 1, 1, 1, 1, 0, 0, 0, 0, 0, 0, 0, 0, 0])
me_circle_003.polygons.foreach_set('material_index', [0, 0, 0, 0, 0, 0, 0, 0, 0, 0, 0, 0, 0, 0, 0, 0, 0, 0, 0, 0, 0, 0, 0, 0, 0, 0, 0, 0, 0, 0, 0, 0, 0, 0, 0, 0, 0, 0, 0, 0, 0, 0, 0, 0, 0, 0, 0, 0, 0, 0, 0, 0, 0, 0, 0, 0, 0, 0, 0, 0, 0, 0, 0, 0, 0, 0, 0, 0, 0, 0, 0, 0, 0, 0, 0, 0, 0, 0, 0, 0, 0, 0, 0, 0, 0, 0, 0, 0, 0, 0, 0, 0, 0, 0, 0, 0, 0, 0, 0, 0, 0, 0, 0, 0, 0, 0, 0, 0, 0, 0, 0, 0, 0, 0, 0, 0, 0, 0, 0, 0, 0, 0, 0, 0, 0, 0, 0, 0, 0, 0, 0, 0, 0, 0, 0, 0, 0, 0, 0, 0, 0, 0, 0, 0, 0, 0, 0, 0, 0, 0, 0, 0, 0, 0, 0, 0, 0, 0, 0, 0, 0, 1, 1, 1, 1, 1, 1, 1, 1, 1])
me_circle_003.materials.append(mat_material_001)
me_circle_003.materials.append(mat_material_002)
me_circle_003.use_remesh_preserve_volume = False
me_circle_003.use_remesh_preserve_attributes = False
me_circle_003.use_mirror_vertex_groups = False
me_circle_003.update()
me_circle_002 = bpy.data.meshes.new('Circle.002')
me_circle_002.from_pydata([(0.0, 1.0, 0.5), (-0.7071, 0.7071, 0.5), (-1.0, -4.371e-08, 0.5), (-0.7071, -0.7071, 0.5), (8.742e-08, -1.0, 0.5), (0.7071, -0.7071, 0.5), (1.0, 1.192e-08, 0.5), (0.7071, 0.7071, 0.5), (7.451e-10, 0.9, 0.2), (-0.6364, 0.6364, 0.2), (-0.9, -3.934e-08, 0.2), (-0.6364, -0.6364, 0.2), (7.943e-08, -0.9, 0.2), (0.6364, -0.6364, 0.2), (0.9, 1.073e-08, 0.2), (0.6364, 0.6364, 0.2), (1.818e-08, 0.36, 0.2), (-0.2546, 0.2546, 0.2), (-0.36, -1.574e-08, 0.2), (-0.2546, -0.2546, 0.2), (4.965e-08, -0.36, 0.2), (0.2546, -0.2546, 0.2), (0.36, 4.293e-09, 0.2), (0.2546, 0.2546, 0.2), (-0.63, -2.754e-08, -1.49e-08), (-0.4455, -0.4455, 0.1), (9.462e-09, 0.63, -1.49e-08), (-0.4455, 0.4455, 0.1), (0.4455, 0.4455, 0.1), (0.4455, -0.4455, 0.1), (0.63, 7.513e-09, -1.49e-08), (6.454e-08, -0.63, -1.49e-08), (0.0, 1.0, 3.0), (-0.7071, 0.7071, 3.0), (-1.0, -4.371e-08, 3.0), (-0.7071, -0.7071, 3.0), (8.742e-08, -1.0, 3.0), (0.7071, -0.7071, 3.0), (1.0, 1.192e-08, 3.0), (0.7071, 0.7071, 3.0), (7.451e-10, 0.9, 3.4), (-0.6364, 0.6364, 3.4), (-0.9, -3.934e-08, 3.4), (-0.6364, -0.6364, 3.4), (7.943e-08, -0.9, 3.4), (0.6364, -0.6364, 3.4), (0.9, 1.073e-08, 3.4), (0.6364, 0.6364, 3.4), (3.191e-09, 0.693, 3.8), (-0.49, 0.49, 3.8), (-0.693, -3.029e-08, 3.8), (-0.49, -0.49, 3.8), (6.377e-08, -0.693, 3.8), (0.49, -0.49, 3.8), (0.693, 8.264e-09, 3.8), (0.49, 0.49, 3.8), (6.657e-09, 0.6237, 4.0), (-0.441, 0.441, 4.0), (-0.6237, -2.726e-08, 4.0), (-0.441, -0.441, 4.0), (6.118e-08, -0.6237, 4.0), (0.441, -0.441, 4.0), (0.6237, 7.438e-09, 4.0), (0.441, 0.441, 4.0), (9.853e-10, 0.8108, 4.294), (-0.5733, 0.5733, 4.294), (-0.8108, -3.544e-08, 4.294), (-0.5733, -0.5733, 4.294), (7.187e-08, -0.8108, 4.294), (0.5733, -0.5733, 4.294), (0.8108, 9.669e-09, 4.294), (0.5733, 0.5733, 4.294), (-1.473e-09, 0.8919, 4.574), (-0.6307, 0.6307, 4.574), (-0.8919, -3.899e-08, 4.574), (-0.6307, -0.6307, 4.574), (7.65e-08, -0.8919, 4.574), (0.6307, -0.6307, 4.574), (0.8919, 1.064e-08, 4.574), (0.6307, 0.6307, 4.574), (-1.473e-09, 0.8919, 4.854), (-0.6307, 0.6307, 4.854), (-0.8919, -3.899e-08, 4.854), (-0.6307, -0.6307, 4.854), (7.65e-08, -0.8919, 4.854), (0.6307, -0.6307, 4.854), (0.8919, 1.064e-08, 4.854), (0.6307, 0.6307, 4.854), (6.148e-09, 0.8027, 5.134), (-0.5676, 0.5676, 5.134), (-0.8027, -3.509e-08, 5.134), (-0.5676, -0.5676, 5.134), (7.632e-08, -0.8027, 5.134), (0.5676, -0.5676, 5.134), (0.8027, 9.572e-09, 5.134), (0.5676, 0.5676, 5.134), (2.673e-08, 0.5619, 5.414), (-0.3973, 0.3973, 5.414), (-0.5619, -2.456e-08, 5.414), (-0.3973, -0.3973, 5.414), (7.585e-08, -0.5619, 5.414), (0.3973, -0.3973, 5.414), (0.5619, 6.7e-09, 5.414), (0.3973, 0.3973, 5.414), (5.893e-08, 0.2809, 5.554), (-0.1987, 0.1987, 5.554), (-0.2809, -1.228e-08, 5.554), (-0.1987, -0.1987, 5.554), (8.349e-08, -0.2809, 5.554), (0.1987, -0.1987, 5.554), (0.2809, 3.35e-09, 5.554), (0.1987, 0.1987, 5.554), (7.456e-08, 0.1124, 5.61), (-0.07946, 0.07946, 5.61), (-0.1124, -4.912e-09, 5.61), (-0.07946, -0.07946, 5.61), (8.439e-08, -0.1124, 5.61), (0.07946, -0.07946, 5.61), (0.1124, 1.34e-09, 5.61), (0.07946, 0.07946, 5.61), (7.456e-08, 0.1124, 5.624), (-0.07946, 0.07946, 5.624), (-0.1124, -4.912e-09, 5.624), (-0.07946, -0.07946, 5.624), (8.439e-08, -0.1124, 5.624), (0.07946, -0.07946, 5.624), (0.1124, 1.34e-09, 5.624), (0.07946, 0.07946, 5.624), (7.297e-08, 0.1461, 5.624), (-0.1033, 0.1033, 5.624), (-0.1461, -6.693e-09, 5.624), (-0.1033, -0.1033, 5.624), (8.574e-08, -0.1461, 5.624), (0.1033, -0.1033, 5.624), (0.1461, 1.435e-09, 5.624), (0.1033, 0.1033, 5.624), (7.297e-08, 0.1461, 5.638), (-0.1033, 0.1033, 5.638), (-0.1461, -6.693e-09, 5.638), (-0.1033, -0.1033, 5.638), (8.574e-08, -0.1461, 5.638), (0.1033, -0.1033, 5.638), (0.1461, 1.435e-09, 5.638), (0.1033, 0.1033, 5.638), (7.432e-08, 0.1125, 5.638), (-0.07954, 0.07954, 5.638), (-0.1125, -5.154e-09, 5.638), (-0.07954, -0.07954, 5.638), (8.415e-08, -0.1125, 5.638), (0.07954, -0.07954, 5.638), (0.1125, 1.105e-09, 5.638), (0.07954, 0.07954, 5.638), (7.432e-08, 0.1125, 5.652), (-0.07954, 0.07954, 5.652), (-0.1125, -5.154e-09, 5.652), (-0.07954, -0.07954, 5.652), (8.415e-08, -0.1125, 5.652), (0.07954, -0.07954, 5.652), (0.1125, 1.105e-09, 5.652), (0.07954, 0.07954, 5.652), (7.387e-08, 0.1237, 5.652), (-0.0875, 0.0875, 5.652), (-0.1237, -5.669e-09, 5.652), (-0.0875, -0.0875, 5.652), (8.469e-08, -0.1237, 5.652), (0.0875, -0.0875, 5.652), (0.1237, 1.215e-09, 5.652), (0.0875, 0.0875, 5.652), (7.387e-08, 0.1237, 5.834), (-0.0875, 0.0875, 5.834), (-0.1237, -5.669e-09, 5.834), (-0.0875, -0.0875, 5.834), (8.469e-08, -0.1237, 5.834), (0.0875, -0.0875, 5.834), (0.1237, 1.215e-09, 5.834), (0.0875, 0.0875, 5.834)], [], [(7, 6, 14, 15), (5, 4, 12, 13), (3, 2, 10, 11), (1, 0, 8, 9), (0, 7, 15, 8), (6, 5, 13, 14), (4, 3, 11, 12), (2, 1, 9, 10), (25, 24, 18, 19), (27, 26, 16, 17), (26, 28, 23, 16), (30, 29, 21, 22), (31, 25, 19, 20), (24, 27, 17, 18), (28, 30, 22, 23), (29, 31, 20, 21), (17, 16, 23, 22, 21, 20, 19, 18), (13, 12, 31, 29), (15, 14, 30, 28), (10, 9, 27, 24), (12, 11, 25, 31), (14, 13, 29, 30), (8, 15, 28, 26), (9, 8, 26, 27), (11, 10, 24, 25), (6, 7, 39, 38), (4, 5, 37, 36), (2, 3, 35, 34), (0, 1, 33, 32), (7, 0, 32, 39), (5, 6, 38, 37), (3, 4, 36, 35), (1, 2, 34, 33), (39, 32, 40, 47), (37, 38, 46, 45), (35, 36, 44, 43), (33, 34, 42, 41), (38, 39, 47, 46), (36, 37, 45, 44), (34, 35, 43, 42), (32, 33, 41, 40), (44, 45, 53, 52), (42, 43, 51, 50), (40, 41, 49, 48), (47, 40, 48, 55), (45, 46, 54, 53), (43, 44, 52, 51), (41, 42, 50, 49), (46, 47, 55, 54), (54, 55, 63, 62), (52, 53, 61, 60), (50, 51, 59, 58), (48, 49, 57, 56), (55, 48, 56, 63), (53, 54, 62, 61), (51, 52, 60, 59), (49, 50, 58, 57), (61, 62, 70, 69), (59, 60, 68, 67), (57, 58, 66, 65), (62, 63, 71, 70), (60, 61, 69, 68), (58, 59, 67, 66), (56, 57, 65, 64), (63, 56, 64, 71), (64, 65, 73, 72), (71, 64, 72, 79), (69, 70, 78, 77), (67, 68, 76, 75), (65, 66, 74, 73), (70, 71, 79, 78), (68, 69, 77, 76), (66, 67, 75, 74), (78, 79, 87, 86), (76, 77, 85, 84), (74, 75, 83, 82), (72, 73, 81, 80), (79, 72, 80, 87), (77, 78, 86, 85), (75, 76, 84, 83), (73, 74, 82, 81), (81, 82, 90, 89), (86, 87, 95, 94), (84, 85, 93, 92), (82, 83, 91, 90), (80, 81, 89, 88), (87, 80, 88, 95), (85, 86, 94, 93), (83, 84, 92, 91), (95, 88, 96, 103), (93, 94, 102, 101), (91, 92, 100, 99), (89, 90, 98, 97), (94, 95, 103, 102), (92, 93, 101, 100), (90, 91, 99, 98), (88, 89, 97, 96), (98, 99, 107, 106), (96, 97, 105, 104), (103, 96, 104, 111), (101, 102, 110, 109), (99, 100, 108, 107), (97, 98, 106, 105), (102, 103, 111, 110), (100, 101, 109, 108), (110, 111, 119, 118), (108, 109, 117, 116), (106, 107, 115, 114), (104, 105, 113, 112), (111, 104, 112, 119), (109, 110, 118, 117), (107, 108, 116, 115), (105, 106, 114, 113), (115, 116, 124, 123), (113, 114, 122, 121), (118, 119, 127, 126), (116, 117, 125, 124), (114, 115, 123, 122), (112, 113, 121, 120), (119, 112, 120, 127), (117, 118, 126, 125), (127, 120, 128, 135), (125, 126, 134, 133), (123, 124, 132, 131), (121, 122, 130, 129), (126, 127, 135, 134), (124, 125, 133, 132), (122, 123, 131, 130), (120, 121, 129, 128), (132, 133, 141, 140), (130, 131, 139, 138), (128, 129, 137, 136), (135, 128, 136, 143), (133, 134, 142, 141), (131, 132, 140, 139), (129, 130, 138, 137), (134, 135, 143, 142), (142, 143, 151, 150), (140, 141, 149, 148), (138, 139, 147, 146), (136, 137, 145, 144), (143, 136, 144, 151), (141, 142, 150, 149), (139, 140, 148, 147), (137, 138, 146, 145), (149, 150, 158, 157), (147, 148, 156, 155), (145, 146, 154, 153), (150, 151, 159, 158), (148, 149, 157, 156), (146, 147, 155, 154), (144, 145, 153, 152), (151, 144, 152, 159), (152, 153, 161, 160), (159, 152, 160, 167), (157, 158, 166, 165), (155, 156, 164, 163), (153, 154, 162, 161), (158, 159, 167, 166), (156, 157, 165, 164), (154, 155, 163, 162), (166, 167, 175, 174), (164, 165, 173, 172), (162, 163, 171, 170), (160, 161, 169, 168), (167, 160, 168, 175), (165, 166, 174, 173), (163, 164, 172, 171), (161, 162, 170, 169), (169, 170, 171, 172, 173, 174, 175, 168)])
me_circle_002.polygons.foreach_set('use_smooth', [1, 1, 1, 1, 1, 1, 1, 1, 1, 1, 1, 1, 1, 1, 1, 1, 1, 1, 1, 1, 1, 1, 1, 1, 1, 1, 1, 1, 1, 1, 1, 1, 1, 1, 1, 1, 1, 1, 1, 1, 1, 1, 1, 1, 1, 1, 1, 1, 1, 1, 1, 1, 1, 1, 1, 1, 1, 1, 1, 1, 1, 1, 1, 1, 1, 1, 1, 1, 1, 1, 1, 1, 1, 1, 1, 1, 1, 1, 1, 1, 1, 1, 1, 1, 1, 1, 1, 1, 1, 1, 1, 1, 1, 1, 1, 1, 1, 1, 1, 1, 1, 1, 1, 1, 1, 1, 1, 1, 1, 1, 1, 1, 1, 1, 1, 1, 1, 1, 1, 1, 1, 1, 1, 1, 1, 1, 1, 1, 1, 1, 1, 1, 1, 1, 1, 1, 1, 1, 1, 1, 1, 1, 1, 1, 1, 1, 1, 1, 1, 1, 1, 1, 1, 1, 1, 1, 1, 1, 1, 1, 1, 0, 0, 0, 0, 0, 0, 0, 0, 0])
me_circle_002.polygons.foreach_set('material_index', [0, 0, 0, 0, 0, 0, 0, 0, 0, 0, 0, 0, 0, 0, 0, 0, 0, 0, 0, 0, 0, 0, 0, 0, 0, 0, 0, 0, 0, 0, 0, 0, 0, 0, 0, 0, 0, 0, 0, 0, 0, 0, 0, 0, 0, 0, 0, 0, 0, 0, 0, 0, 0, 0, 0, 0, 0, 0, 0, 0, 0, 0, 0, 0, 0, 0, 0, 0, 0, 0, 0, 0, 0, 0, 0, 0, 0, 0, 0, 0, 0, 0, 0, 0, 0, 0, 0, 0, 0, 0, 0, 0, 0, 0, 0, 0, 0, 0, 0, 0, 0, 0, 0, 0, 0, 0, 0, 0, 0, 0, 0, 0, 0, 0, 0, 0, 0, 0, 0, 0, 0, 0, 0, 0, 0, 0, 0, 0, 0, 0, 0, 0, 0, 0, 0, 0, 0, 0, 0, 0, 0, 0, 0, 0, 0, 0, 0, 0, 0, 0, 0, 0, 0, 1, 1, 1, 1, 1, 1, 1, 1, 1, 1, 1, 1, 1, 1, 1, 1, 1])
me_circle_002.materials.append(mat_material_001)
me_circle_002.materials.append(mat_material_002)
me_circle_002.use_remesh_preserve_volume = False
me_circle_002.use_remesh_preserve_attributes = False
me_circle_002.use_mirror_vertex_groups = False
me_circle_002.update()
me_circle_001 = bpy.data.meshes.new('Circle.001')
me_circle_001.from_pydata([(0.0, 1.0, 0.5), (-0.7071, 0.7071, 0.5), (-1.0, -4.371e-08, 0.5), (-0.7071, -0.7071, 0.5), (8.742e-08, -1.0, 0.5), (0.7071, -0.7071, 0.5), (1.0, 1.192e-08, 0.5), (0.7071, 0.7071, 0.5), (7.451e-10, 0.9, 0.2), (-0.6364, 0.6364, 0.2), (-0.9, -3.934e-08, 0.2), (-0.6364, -0.6364, 0.2), (7.943e-08, -0.9, 0.2), (0.6364, -0.6364, 0.2), (0.9, 1.073e-08, 0.2), (0.6364, 0.6364, 0.2), (1.818e-08, 0.36, 0.2), (-0.2546, 0.2546, 0.2), (-0.36, -1.574e-08, 0.2), (-0.2546, -0.2546, 0.2), (4.965e-08, -0.36, 0.2), (0.2546, -0.2546, 0.2), (0.36, 4.293e-09, 0.2), (0.2546, 0.2546, 0.2), (-0.63, -2.754e-08, -1.49e-08), (-0.4455, -0.4455, 0.1), (9.462e-09, 0.63, -1.49e-08), (-0.4455, 0.4455, 0.1), (0.4455, 0.4455, 0.1), (0.4455, -0.4455, 0.1), (0.63, 7.513e-09, -1.49e-08), (6.454e-08, -0.63, -1.49e-08), (0.0, 1.0, 3.0), (-0.7071, 0.7071, 3.0), (-1.0, -4.371e-08, 3.0), (-0.7071, -0.7071, 3.0), (8.742e-08, -1.0, 3.0), (0.7071, -0.7071, 3.0), (1.0, 1.192e-08, 3.0), (0.7071, 0.7071, 3.0), (7.451e-10, 0.9, 3.4), (-0.6364, 0.6364, 3.4), (-0.9, -3.934e-08, 3.4), (-0.6364, -0.6364, 3.4), (7.943e-08, -0.9, 3.4), (0.6364, -0.6364, 3.4), (0.9, 1.073e-08, 3.4), (0.6364, 0.6364, 3.4), (3.191e-09, 0.693, 3.8), (-0.49, 0.49, 3.8), (-0.693, -3.029e-08, 3.8), (-0.49, -0.49, 3.8), (6.377e-08, -0.693, 3.8), (0.49, -0.49, 3.8), (0.693, 8.264e-09, 3.8), (0.49, 0.49, 3.8), (6.657e-09, 0.6237, 4.0), (-0.441, 0.441, 4.0), (-0.6237, -2.726e-08, 4.0), (-0.441, -0.441, 4.0), (6.118e-08, -0.6237, 4.0), (0.441, -0.441, 4.0), (0.6237, 7.438e-09, 4.0), (0.441, 0.441, 4.0), (9.853e-10, 0.8108, 4.294), (-0.5733, 0.5733, 4.294), (-0.8108, -3.544e-08, 4.294), (-0.5733, -0.5733, 4.294), (7.187e-08, -0.8108, 4.294), (0.5733, -0.5733, 4.294), (0.8108, 9.669e-09, 4.294), (0.5733, 0.5733, 4.294), (-1.473e-09, 0.8919, 4.574), (-0.6307, 0.6307, 4.574), (-0.8919, -3.899e-08, 4.574), (-0.6307, -0.6307, 4.574), (7.65e-08, -0.8919, 4.574), (0.6307, -0.6307, 4.574), (0.8919, 1.064e-08, 4.574), (0.6307, 0.6307, 4.574), (-1.473e-09, 0.8919, 4.854), (-0.6307, 0.6307, 4.854), (-0.8919, -3.899e-08, 4.854), (-0.6307, -0.6307, 4.854), (7.65e-08, -0.8919, 4.854), (0.6307, -0.6307, 4.854), (0.8919, 1.064e-08, 4.854), (0.6307, 0.6307, 4.854), (6.148e-09, 0.8027, 5.134), (-0.5676, 0.5676, 5.134), (-0.8027, -3.509e-08, 5.134), (-0.5676, -0.5676, 5.134), (7.632e-08, -0.8027, 5.134), (0.5676, -0.5676, 5.134), (0.8027, 9.572e-09, 5.134), (0.5676, 0.5676, 5.134), (2.673e-08, 0.5619, 5.414), (-0.3973, 0.3973, 5.414), (-0.5619, -2.456e-08, 5.414), (-0.3973, -0.3973, 5.414), (7.585e-08, -0.5619, 5.414), (0.3973, -0.3973, 5.414), (0.5619, 6.7e-09, 5.414), (0.3973, 0.3973, 5.414), (5.893e-08, 0.2809, 5.554), (-0.1987, 0.1987, 5.554), (-0.2809, -1.228e-08, 5.554), (-0.1987, -0.1987, 5.554), (8.349e-08, -0.2809, 5.554), (0.1987, -0.1987, 5.554), (0.2809, 3.35e-09, 5.554), (0.1987, 0.1987, 5.554), (7.456e-08, 0.1124, 5.61), (-0.07946, 0.07946, 5.61), (-0.1124, -4.912e-09, 5.61), (-0.07946, -0.07946, 5.61), (8.439e-08, -0.1124, 5.61), (0.07946, -0.07946, 5.61), (0.1124, 1.34e-09, 5.61), (0.07946, 0.07946, 5.61), (7.456e-08, 0.1124, 5.624), (-0.07946, 0.07946, 5.624), (-0.1124, -4.912e-09, 5.624), (-0.07946, -0.07946, 5.624), (8.439e-08, -0.1124, 5.624), (0.07946, -0.07946, 5.624), (0.1124, 1.34e-09, 5.624), (0.07946, 0.07946, 5.624), (7.297e-08, 0.1461, 5.624), (-0.1033, 0.1033, 5.624), (-0.1461, -6.693e-09, 5.624), (-0.1033, -0.1033, 5.624), (8.574e-08, -0.1461, 5.624), (0.1033, -0.1033, 5.624), (0.1461, 1.435e-09, 5.624), (0.1033, 0.1033, 5.624), (7.297e-08, 0.1461, 5.638), (-0.1033, 0.1033, 5.638), (-0.1461, -6.693e-09, 5.638), (-0.1033, -0.1033, 5.638), (8.574e-08, -0.1461, 5.638), (0.1033, -0.1033, 5.638), (0.1461, 1.435e-09, 5.638), (0.1033, 0.1033, 5.638), (7.432e-08, 0.1125, 5.638), (-0.07954, 0.07954, 5.638), (-0.1125, -5.154e-09, 5.638), (-0.07954, -0.07954, 5.638), (8.415e-08, -0.1125, 5.638), (0.07954, -0.07954, 5.638), (0.1125, 1.105e-09, 5.638), (0.07954, 0.07954, 5.638), (7.432e-08, 0.1125, 5.652), (-0.07954, 0.07954, 5.652), (-0.1125, -5.154e-09, 5.652), (-0.07954, -0.07954, 5.652), (8.415e-08, -0.1125, 5.652), (0.07954, -0.07954, 5.652), (0.1125, 1.105e-09, 5.652), (0.07954, 0.07954, 5.652), (7.387e-08, 0.1237, 5.652), (-0.0875, 0.0875, 5.652), (-0.1237, -5.669e-09, 5.652), (-0.0875, -0.0875, 5.652), (8.469e-08, -0.1237, 5.652), (0.0875, -0.0875, 5.652), (0.1237, 1.215e-09, 5.652), (0.0875, 0.0875, 5.652), (7.387e-08, 0.1237, 5.834), (-0.0875, 0.0875, 5.834), (-0.1237, -5.669e-09, 5.834), (-0.0875, -0.0875, 5.834), (8.469e-08, -0.1237, 5.834), (0.0875, -0.0875, 5.834), (0.1237, 1.215e-09, 5.834), (0.0875, 0.0875, 5.834)], [], [(7, 6, 14, 15), (5, 4, 12, 13), (3, 2, 10, 11), (1, 0, 8, 9), (0, 7, 15, 8), (6, 5, 13, 14), (4, 3, 11, 12), (2, 1, 9, 10), (25, 24, 18, 19), (27, 26, 16, 17), (26, 28, 23, 16), (30, 29, 21, 22), (31, 25, 19, 20), (24, 27, 17, 18), (28, 30, 22, 23), (29, 31, 20, 21), (17, 16, 23, 22, 21, 20, 19, 18), (13, 12, 31, 29), (15, 14, 30, 28), (10, 9, 27, 24), (12, 11, 25, 31), (14, 13, 29, 30), (8, 15, 28, 26), (9, 8, 26, 27), (11, 10, 24, 25), (6, 7, 39, 38), (4, 5, 37, 36), (2, 3, 35, 34), (0, 1, 33, 32), (7, 0, 32, 39), (5, 6, 38, 37), (3, 4, 36, 35), (1, 2, 34, 33), (39, 32, 40, 47), (37, 38, 46, 45), (35, 36, 44, 43), (33, 34, 42, 41), (38, 39, 47, 46), (36, 37, 45, 44), (34, 35, 43, 42), (32, 33, 41, 40), (44, 45, 53, 52), (42, 43, 51, 50), (40, 41, 49, 48), (47, 40, 48, 55), (45, 46, 54, 53), (43, 44, 52, 51), (41, 42, 50, 49), (46, 47, 55, 54), (54, 55, 63, 62), (52, 53, 61, 60), (50, 51, 59, 58), (48, 49, 57, 56), (55, 48, 56, 63), (53, 54, 62, 61), (51, 52, 60, 59), (49, 50, 58, 57), (61, 62, 70, 69), (59, 60, 68, 67), (57, 58, 66, 65), (62, 63, 71, 70), (60, 61, 69, 68), (58, 59, 67, 66), (56, 57, 65, 64), (63, 56, 64, 71), (64, 65, 73, 72), (71, 64, 72, 79), (69, 70, 78, 77), (67, 68, 76, 75), (65, 66, 74, 73), (70, 71, 79, 78), (68, 69, 77, 76), (66, 67, 75, 74), (78, 79, 87, 86), (76, 77, 85, 84), (74, 75, 83, 82), (72, 73, 81, 80), (79, 72, 80, 87), (77, 78, 86, 85), (75, 76, 84, 83), (73, 74, 82, 81), (81, 82, 90, 89), (86, 87, 95, 94), (84, 85, 93, 92), (82, 83, 91, 90), (80, 81, 89, 88), (87, 80, 88, 95), (85, 86, 94, 93), (83, 84, 92, 91), (95, 88, 96, 103), (93, 94, 102, 101), (91, 92, 100, 99), (89, 90, 98, 97), (94, 95, 103, 102), (92, 93, 101, 100), (90, 91, 99, 98), (88, 89, 97, 96), (98, 99, 107, 106), (96, 97, 105, 104), (103, 96, 104, 111), (101, 102, 110, 109), (99, 100, 108, 107), (97, 98, 106, 105), (102, 103, 111, 110), (100, 101, 109, 108), (110, 111, 119, 118), (108, 109, 117, 116), (106, 107, 115, 114), (104, 105, 113, 112), (111, 104, 112, 119), (109, 110, 118, 117), (107, 108, 116, 115), (105, 106, 114, 113), (115, 116, 124, 123), (113, 114, 122, 121), (118, 119, 127, 126), (116, 117, 125, 124), (114, 115, 123, 122), (112, 113, 121, 120), (119, 112, 120, 127), (117, 118, 126, 125), (127, 120, 128, 135), (125, 126, 134, 133), (123, 124, 132, 131), (121, 122, 130, 129), (126, 127, 135, 134), (124, 125, 133, 132), (122, 123, 131, 130), (120, 121, 129, 128), (132, 133, 141, 140), (130, 131, 139, 138), (128, 129, 137, 136), (135, 128, 136, 143), (133, 134, 142, 141), (131, 132, 140, 139), (129, 130, 138, 137), (134, 135, 143, 142), (142, 143, 151, 150), (140, 141, 149, 148), (138, 139, 147, 146), (136, 137, 145, 144), (143, 136, 144, 151), (141, 142, 150, 149), (139, 140, 148, 147), (137, 138, 146, 145), (149, 150, 158, 157), (147, 148, 156, 155), (145, 146, 154, 153), (150, 151, 159, 158), (148, 149, 157, 156), (146, 147, 155, 154), (144, 145, 153, 152), (151, 144, 152, 159), (152, 153, 161, 160), (159, 152, 160, 167), (157, 158, 166, 165), (155, 156, 164, 163), (153, 154, 162, 161), (158, 159, 167, 166), (156, 157, 165, 164), (154, 155, 163, 162), (166, 167, 175, 174), (164, 165, 173, 172), (162, 163, 171, 170), (160, 161, 169, 168), (167, 160, 168, 175), (165, 166, 174, 173), (163, 164, 172, 171), (161, 162, 170, 169), (169, 170, 171, 172, 173, 174, 175, 168)])
me_circle_001.polygons.foreach_set('use_smooth', [1, 1, 1, 1, 1, 1, 1, 1, 1, 1, 1, 1, 1, 1, 1, 1, 1, 1, 1, 1, 1, 1, 1, 1, 1, 1, 1, 1, 1, 1, 1, 1, 1, 1, 1, 1, 1, 1, 1, 1, 1, 1, 1, 1, 1, 1, 1, 1, 1, 1, 1, 1, 1, 1, 1, 1, 1, 1, 1, 1, 1, 1, 1, 1, 1, 1, 1, 1, 1, 1, 1, 1, 1, 1, 1, 1, 1, 1, 1, 1, 1, 1, 1, 1, 1, 1, 1, 1, 1, 1, 1, 1, 1, 1, 1, 1, 1, 1, 1, 1, 1, 1, 1, 1, 1, 1, 1, 1, 1, 1, 1, 1, 1, 1, 1, 1, 1, 1, 1, 1, 1, 1, 1, 1, 1, 1, 1, 1, 1, 1, 1, 1, 1, 1, 1, 1, 1, 1, 1, 1, 1, 1, 1, 1, 1, 0, 0, 0, 0, 0, 0, 0, 0, 0, 0, 0, 0, 0, 0, 0, 0, 0, 0, 0, 0, 0, 0, 0, 0, 0])
me_circle_001.polygons.foreach_set('material_index', [0, 0, 0, 0, 0, 0, 0, 0, 0, 0, 0, 0, 0, 0, 0, 0, 0, 0, 0, 0, 0, 0, 0, 0, 0, 0, 0, 0, 0, 0, 0, 0, 0, 0, 0, 0, 0, 0, 0, 0, 0, 0, 0, 0, 0, 0, 0, 0, 0, 0, 0, 0, 0, 0, 0, 0, 0, 0, 0, 0, 0, 0, 0, 0, 0, 0, 0, 0, 0, 0, 0, 0, 0, 0, 0, 0, 0, 0, 0, 0, 0, 0, 0, 0, 0, 0, 0, 0, 0, 0, 0, 0, 0, 0, 0, 0, 0, 0, 0, 0, 0, 0, 0, 0, 0, 0, 0, 0, 0, 0, 0, 0, 0, 0, 0, 0, 0, 0, 0, 0, 0, 0, 0, 0, 0, 0, 0, 0, 0, 0, 0, 0, 0, 0, 0, 0, 0, 0, 0, 0, 0, 0, 0, 0, 0, 0, 0, 0, 0, 0, 0, 0, 0, 1, 1, 1, 1, 1, 1, 1, 1, 1, 1, 1, 1, 1, 1, 1, 1, 1])
me_circle_001.materials.append(mat_material_001)
me_circle_001.materials.append(mat_material_002)
me_circle_001.materials.append(None)
me_circle_001.use_remesh_preserve_volume = False
me_circle_001.use_remesh_preserve_attributes = False
me_circle_001.use_mirror_vertex_groups = False
me_circle_001.update()

# ---- objects
ob_circle_007 = bpy.data.objects.new('Circle.007', me_circle_007)
ob_circle_006 = bpy.data.objects.new('Circle.006', me_circle_000)
ob_circle_005 = bpy.data.objects.new('Circle.005', me_circle_006)
ob_circle_004 = bpy.data.objects.new('Circle.004', me_circle_005)
ob_circle_003 = bpy.data.objects.new('Circle.003', me_circle_004)
ob_circle_002 = bpy.data.objects.new('Circle.002', me_circle_003)
ob_circle_001 = bpy.data.objects.new('Circle.001', me_circle_002)
ob_circle = bpy.data.objects.new('Circle', me_circle_001)

# ---- transforms, parenting, visibility, modifiers, constraints
ob_circle_007.location = (-0.06916, 1.037, -1.49e-08)
ob_circle_007.rotation_euler = (0.1545, -0.4162, 0.6092)
ob_circle_007.scale = (0.4, 0.4, 0.4)
ob_circle_007.lineart.crease_threshold = 0.0
_m = ob_circle_007.modifiers.new('Subsurf', 'SUBSURF')
_m.uv_smooth = 'PRESERVE_CORNERS'
_m.quality = 2
_m.show_only_control_edges = False
ob_circle_006.location = (-2.239, 2.827, -0.2768)
ob_circle_006.rotation_euler = (0.4017, -0.1215, 1.097)
ob_circle_006.scale = (0.4, 0.4, 0.4)
ob_circle_006.lineart.crease_threshold = 0.0
_m = ob_circle_006.modifiers.new('Subsurf', 'SUBSURF')
_m.uv_smooth = 'PRESERVE_CORNERS'
_m.quality = 2
_m.show_only_control_edges = False
ob_circle_005.location = (-0.3557, 1.554, 0.2345)
ob_circle_005.rotation_euler = (0.2367, -0.5843, -0.07415)
ob_circle_005.scale = (0.4, 0.4, 0.4)
ob_circle_005.lineart.crease_threshold = 0.0
_m = ob_circle_005.modifiers.new('Subsurf', 'SUBSURF')
_m.uv_smooth = 'PRESERVE_CORNERS'
_m.quality = 2
_m.show_only_control_edges = False
ob_circle_004.location = (-1.241, 2.524, -0.2768)
ob_circle_004.rotation_euler = (0.2072, 0.3863, 0.5862)
ob_circle_004.scale = (0.4, 0.4, 0.4)
ob_circle_004.lineart.crease_threshold = 0.0
_m = ob_circle_004.modifiers.new('Subsurf', 'SUBSURF')
_m.uv_smooth = 'PRESERVE_CORNERS'
_m.quality = 2
_m.show_only_control_edges = False
ob_circle_003.location = (0.2489, 1.783, 1.771)
ob_circle_003.rotation_euler = (3.012, -0.4504, -0.6226)
ob_circle_003.scale = (0.4, 0.4, 0.4)
ob_circle_003.lineart.crease_threshold = 0.0
_m = ob_circle_003.modifiers.new('Subsurf', 'SUBSURF')
_m.uv_smooth = 'PRESERVE_CORNERS'
_m.quality = 2
_m.show_only_control_edges = False
ob_circle_002.location = (-2.424, 1.662, 1.74)
ob_circle_002.rotation_euler = (-2.779, 0.4244, -3.387)
ob_circle_002.scale = (0.4, 0.4, 0.4)
ob_circle_002.lineart.crease_threshold = 0.0
_m = ob_circle_002.modifiers.new('Subsurf', 'SUBSURF')
_m.uv_smooth = 'PRESERVE_CORNERS'
_m.quality = 2
_m.show_only_control_edges = False
ob_circle_001.location = (-1.598, -0.04142, -0.06747)
ob_circle_001.rotation_euler = (-0.1076, 0.195, 0.008609)
ob_circle_001.scale = (0.4, 0.4, 0.4)
ob_circle_001.lineart.crease_threshold = 0.0
_m = ob_circle_001.modifiers.new('Subsurf', 'SUBSURF')
_m.uv_smooth = 'PRESERVE_CORNERS'
_m.quality = 2
_m.show_only_control_edges = False
ob_circle.location = (0.0, 0.0, 0.0)
ob_circle.scale = (0.4, 0.4, 0.4)
ob_circle.lineart.crease_threshold = 0.0
_m = ob_circle.modifiers.new('Subsurf', 'SUBSURF')
_m.uv_smooth = 'PRESERVE_CORNERS'
_m.quality = 2
_m.show_only_control_edges = False

# ---- collection membership
col_collection_1.objects.link(ob_circle_007)
col_collection_1.objects.link(ob_circle_006)
col_collection_1.objects.link(ob_circle_005)
col_collection_1.objects.link(ob_circle_004)
col_collection_1.objects.link(ob_circle_003)
col_collection_1.objects.link(ob_circle_002)
col_collection_1.objects.link(ob_circle_001)
col_collection_1.objects.link(ob_circle)

# ---- scene / render settings (as saved in the file)
scene.frame_start = 1; scene.frame_end = 250; scene.frame_set(1)
scene.render.engine = 'BLENDER_EEVEE_NEXT'
scene.render.resolution_x = 1440
scene.render.resolution_y = 960
scene.render.resolution_percentage = 50
scene.render.dither_intensity = 0.0
scene.cycles.use_denoising = False
scene.cycles.samples = 10
scene.cycles.sampling_pattern = 'TABULATED_SOBOL'
scene.cycles.light_sampling_threshold = 0.0
scene.cycles.use_adaptive_sampling = False
scene.cycles.use_light_tree = False
scene.cycles.blur_glossy = 0.0
scene.cycles.pixel_filter_type = 'GAUSSIAN'
scene.cycles.sample_clamp_indirect = 0.0
scene.view_settings.view_transform = 'Standard'
bpy.context.view_layer.update()

# ---- added for rendering (the .blend has no active camera): camera
cam_auto = bpy.data.cameras.new('AutoCamera')
cam_auto.lens = 50.0
cam_auto.sensor_width = 36.0
cam_auto.clip_end = 1000.0
ob_auto_camera = bpy.data.objects.new('AutoCamera', cam_auto)
scene.collection.objects.link(ob_auto_camera)
ob_auto_camera.location = (5.25449, -5.75559, 5.74156)
ob_auto_camera.rotation_euler = (1.09748, -7.21219e-08, 0.694738)
scene.camera = ob_auto_camera
bpy.context.view_layer.update()
